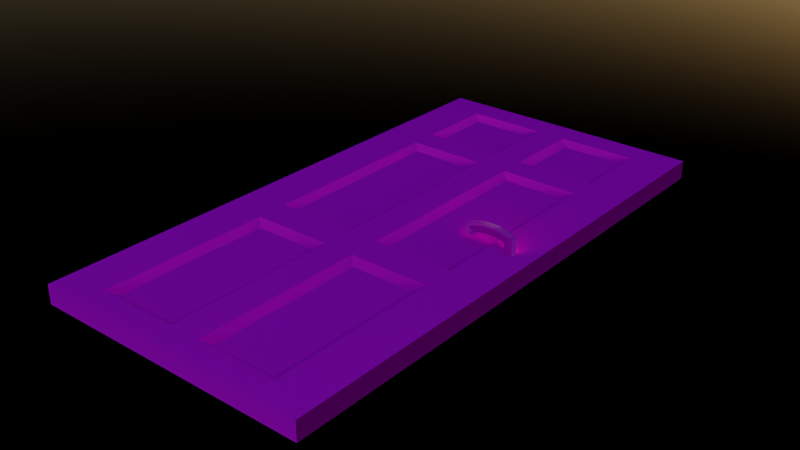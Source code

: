 # Source: door.blend  (saved by Blender 3.4.6; exported with 4.5.12 LTS)
import bpy
from mathutils import Matrix  # noqa: F401  (used for matrix-valued properties, if any)

bpy.ops.wm.read_factory_settings(use_empty=True)
scene = bpy.context.scene
scene.name = 'Scene'

# ---- collections
col_collection = bpy.data.collections.new('Collection'); scene.collection.children.link(col_collection)

# ---- images (referenced by path relative to the original .blend; pixels are not part of the script)
import os
ASSET_DIR = os.environ.get("B2B_ASSET_DIR", "")  # directory of the original .blend (textures are referenced by path, not embedded)
HERE = os.path.dirname(os.path.abspath(__file__))  # packed textures are extracted next to this script under _unpacked/

def load_image(name, relpath, width, height, colorspace="sRGB"):
    """Load a texture the original file referenced (path relative to the .blend, or extracted next to this script)."""
    p = next((c for c in (os.path.join(HERE, relpath), os.path.join(ASSET_DIR, relpath)) if relpath and os.path.exists(c)), "")
    if p:
        img = bpy.data.images.load(p, check_existing=True)
        img.name = name
    else:  # same state as the original file: an image datablock whose file is absent (Cycles renders it pink)
        img = bpy.data.images.new(name, width, height)
        img.source = "FILE"
        img.filepath = "//" + (relpath or name)
    img.colorspace_settings.name = colorspace
    return img
img_1k_old_wood_2_height_png = load_image('1K-old_wood_2_height.png', 'newvood/old_wood_2-1K/1K-old_wood_2_height.png', 1024, 1024, 'Non-Color')
img_1k_old_wood_2_metallic_png = load_image('1K-old_wood_2_metallic.png', 'newvood/old_wood_2-1K/1K-old_wood_2_metallic.png', 1024, 1024, 'Non-Color')
img_1k_old_wood_2_normal_png = load_image('1K-old_wood_2_normal.png', 'newvood/old_wood_2-1K/1K-old_wood_2_normal.png', 1024, 1024, 'Non-Color')
img_1k_old_wood_2_basecolor_png = load_image('1K-old_wood_2_basecolor.png', 'newvood/old_wood_2-1K/1K-old_wood_2_basecolor.png', 1024, 1024, 'sRGB')
img_1k_old_wood_2_roughness_png = load_image('1K-old_wood_2_roughness.png', 'newvood/old_wood_2-1K/1K-old_wood_2_roughness.png', 1024, 1024, 'Non-Color')
img_1k_silver_height_jpg = load_image('1K-Silver_Height.jpg', 'Silver/1K-Silver_Height.jpg', 1024, 1024, 'Non-Color')
img_1k_silver_base_color_jpg = load_image('1K-Silver_Base Color.jpg', 'Silver/1K-Silver_Base Color.jpg', 1024, 1024, 'sRGB')
img_1k_silver_metallic_jpg = load_image('1K-Silver_Metallic.jpg', 'Silver/1K-Silver_Metallic.jpg', 1024, 1024, 'Non-Color')
img_1k_silver_roughness_jpg = load_image('1K-Silver_Roughness.jpg', 'Silver/1K-Silver_Roughness.jpg', 1024, 1024, 'Non-Color')
img_1k_silver_normal_jpg = load_image('1K-Silver_Normal.jpg', 'Silver/1K-Silver_Normal.jpg', 1024, 1024, 'Non-Color')

# ---- materials (node trees are filled in below, after node groups)
mat_newvood = bpy.data.materials.new('newvood')
mat_silver = bpy.data.materials.new('Silver')

# ---- material node trees
mat_newvood.use_nodes = True; mat_newvood.node_tree.nodes.clear()
_N = mat_newvood.node_tree.nodes; _L = mat_newvood.node_tree.links
n0 = _N.new('NodeFrame'); n0.name = 'Frame'; n0.location = (-1270, 330)
n0.label = 'Mapping'
n0.width = 400
n1 = _N.new('NodeFrame'); n1.name = 'Frame.001'; n1.location = (-628, 530)
n1.label = 'Textures'
n1.width = 358
n2 = _N.new('ShaderNodeOutputMaterial'); n2.name = 'Material Output'; n2.location = (300, 300)
n3 = _N.new('ShaderNodeTexImage'); n3.name = 'Image Texture'; n3.location = (88, -870)
n3.label = 'Displacement'
n3.image = img_1k_old_wood_2_height_png
n4 = _N.new('ShaderNodeDisplacement'); n4.name = 'Displacement'; n4.location = (110, -400)
n4.inputs[2].default_value = 1.0
n5 = _N.new('ShaderNodeTexImage'); n5.name = 'Image Texture.001'; n5.location = (88, -30)
n5.label = 'Metallic'
n5.image = img_1k_old_wood_2_metallic_png
n6 = _N.new('ShaderNodeTexImage'); n6.name = 'Image Texture.003'; n6.location = (88, -590)
n6.label = 'Normal'
n6.image = img_1k_old_wood_2_normal_png
n7 = _N.new('ShaderNodeMapping'); n7.name = 'Mapping'; n7.location = (230, -30)
n8 = _N.new('NodeReroute'); n8.name = 'Reroute'; n8.location = (38, -586)
n8.width = 16
n8.socket_idname = 'NodeSocketVector'
n9 = _N.new('ShaderNodeTexCoord'); n9.name = 'Texture Coordinate'; n9.location = (30, -30)
n10 = _N.new('ShaderNodeBsdfPrincipled'); n10.name = 'Principled BSDF'; n10.location = (10, 300)
n10.distribution = 'GGX'
n10.subsurface_method = 'RANDOM_WALK_SKIN'
n10.inputs[3].default_value = 1.45
n10.inputs[13].default_value = 0.1182
n10.inputs[27].default_value = (0.0, 0.0, 0.0, 1.0)
n10.inputs[28].default_value = 1.0
n11 = _N.new('ShaderNodeTexImage'); n11.name = 'Image Texture.004'; n11.location = (-540, 840)
n11.image = img_1k_old_wood_2_basecolor_png
n12 = _N.new('ShaderNodeNormalMap'); n12.name = 'Normal Map'; n12.location = (-240, -60)
n13 = _N.new('ShaderNodeTexImage'); n13.name = 'Image Texture.002'; n13.location = (88, -310)
n13.label = 'Roughness'
n13.image = img_1k_old_wood_2_roughness_png
n3.parent = n1
n5.parent = n1
n6.parent = n1
n7.parent = n0
n8.parent = n1
n9.parent = n0
n13.parent = n1
_L.new(n10.outputs[0], n2.inputs[0])
_L.new(n3.outputs[0], n4.inputs[0])
_L.new(n4.outputs[0], n2.inputs[2])
_L.new(n5.outputs[0], n10.inputs[1])
_L.new(n6.outputs[0], n12.inputs[1])
_L.new(n12.outputs[0], n10.inputs[5])
_L.new(n8.outputs[0], n5.inputs[0])
_L.new(n8.outputs[0], n13.inputs[0])
_L.new(n8.outputs[0], n6.inputs[0])
_L.new(n8.outputs[0], n3.inputs[0])
_L.new(n7.outputs[0], n8.inputs[0])
_L.new(n9.outputs[2], n7.inputs[0])
_L.new(n11.outputs[0], n10.inputs[0])
_L.new(n13.outputs[0], n10.inputs[2])
n2.is_active_output = True
mat_silver.use_nodes = True; mat_silver.node_tree.nodes.clear()
_N = mat_silver.node_tree.nodes; _L = mat_silver.node_tree.links
n0 = _N.new('ShaderNodeOutputMaterial'); n0.name = 'Material Output'; n0.location = (300, 300)
n1 = _N.new('ShaderNodeBsdfPrincipled'); n1.name = 'Principled BSDF'; n1.location = (10, 300)
n1.distribution = 'GGX'
n1.subsurface_method = 'RANDOM_WALK_SKIN'
n1.inputs[3].default_value = 1.45
n1.inputs[27].default_value = (0.0, 0.0, 0.0, 1.0)
n1.inputs[28].default_value = 1.0
n2 = _N.new('ShaderNodeTexImage'); n2.name = 'Image Texture'; n2.location = (88, -1150)
n2.label = 'Displacement'
n2.image = img_1k_silver_height_jpg
n3 = _N.new('ShaderNodeDisplacement'); n3.name = 'Displacement'; n3.location = (110, -400)
n3.inputs[2].default_value = 1.0
n4 = _N.new('ShaderNodeTexImage'); n4.name = 'Image Texture.001'; n4.location = (88, -30)
n4.label = 'Base Color'
n4.image = img_1k_silver_base_color_jpg
n5 = _N.new('ShaderNodeTexImage'); n5.name = 'Image Texture.002'; n5.location = (88, -310)
n5.label = 'Metallic'
n5.image = img_1k_silver_metallic_jpg
n6 = _N.new('ShaderNodeTexImage'); n6.name = 'Image Texture.003'; n6.location = (88, -590)
n6.label = 'Roughness'
n6.image = img_1k_silver_roughness_jpg
n7 = _N.new('ShaderNodeTexImage'); n7.name = 'Image Texture.004'; n7.location = (88, -870)
n7.label = 'Normal'
n7.image = img_1k_silver_normal_jpg
n8 = _N.new('ShaderNodeNormalMap'); n8.name = 'Normal Map'; n8.location = (-240, -340)
n9 = _N.new('ShaderNodeMapping'); n9.name = 'Mapping'; n9.location = (230, -30)
n10 = _N.new('NodeReroute'); n10.name = 'Reroute'; n10.location = (38, -700)
n10.width = 16
n10.socket_idname = 'NodeSocketVector'
n11 = _N.new('ShaderNodeTexCoord'); n11.name = 'Texture Coordinate'; n11.location = (30, -30)
n12 = _N.new('NodeFrame'); n12.name = 'Frame'; n12.location = (-1270, 330)
n12.label = 'Mapping'
n12.width = 400
n13 = _N.new('NodeFrame'); n13.name = 'Frame.001'; n13.location = (-628, 530)
n13.label = 'Textures'
n13.width = 358
n2.parent = n13
n4.parent = n13
n5.parent = n13
n6.parent = n13
n7.parent = n13
n9.parent = n12
n10.parent = n13
n11.parent = n12
_L.new(n1.outputs[0], n0.inputs[0])
_L.new(n2.outputs[0], n3.inputs[0])
_L.new(n3.outputs[0], n0.inputs[2])
_L.new(n4.outputs[0], n1.inputs[0])
_L.new(n5.outputs[0], n1.inputs[1])
_L.new(n6.outputs[0], n1.inputs[2])
_L.new(n7.outputs[0], n8.inputs[1])
_L.new(n8.outputs[0], n1.inputs[5])
_L.new(n10.outputs[0], n4.inputs[0])
_L.new(n10.outputs[0], n5.inputs[0])
_L.new(n10.outputs[0], n6.inputs[0])
_L.new(n10.outputs[0], n7.inputs[0])
_L.new(n10.outputs[0], n2.inputs[0])
_L.new(n9.outputs[0], n10.inputs[0])
_L.new(n11.outputs[2], n9.inputs[0])
n0.is_active_output = True

# ---- world
world_world = bpy.data.worlds.new('World'); scene.world = world_world
world_world.use_nodes = True; world_world.node_tree.nodes.clear()
_N = world_world.node_tree.nodes; _L = world_world.node_tree.links
n0 = _N.new('ShaderNodeOutputWorld'); n0.name = 'World Output'; n0.location = (300, 300)
n1 = _N.new('ShaderNodeBackground'); n1.name = 'Background'; n1.location = (10, 300)
n2 = _N.new('ShaderNodeTexSky'); n2.name = 'Sky Texture'; n2.location = (-190, 280)
_L.new(n1.outputs[0], n0.inputs[0])
_L.new(n2.outputs[0], n1.inputs[0])
n0.is_active_output = True
world_world.color = (0.05088, 0.05088, 0.05088)
world_world.use_sun_shadow = False
world_world.sun_shadow_jitter_overblur = 0.0

# ---- meshes
me_cube_031 = bpy.data.meshes.new('Cube.031')
me_cube_031.from_pydata([(-2.309, 3.957e-08, -2.269), (-2.309, 0.1567, -2.269), (-9.609e-22, 3.957e-08, -2.269), (-9.609e-22, 0.1567, -2.269), (-0.3586, 0.1567, -2.269), (-1.027, 0.1567, -2.269), (-1.282, 0.1567, -2.269), (-1.95, 0.1567, -2.269), (-1.95, 3.957e-08, -2.269), (-1.282, 3.957e-08, -2.269), (-1.027, 3.957e-08, -2.269), (-0.3586, 3.957e-08, -2.269), (-2.309, 3.957e-08, -2.08), (-2.309, 3.957e-08, -0.667), (-2.309, 3.957e-08, -0.4111), (-2.309, 3.957e-08, 1.18), (-2.309, 3.957e-08, 1.408), (-2.309, 3.957e-08, 2.062), (-2.309, 3.957e-08, 2.289), (-2.309, 0.1567, 2.289), (-2.309, 0.1567, 2.062), (-2.309, 0.1567, 1.408), (-2.309, 0.1567, 1.18), (-2.309, 0.1567, -0.4111), (-2.309, 0.1567, -0.667), (-2.309, 0.1567, -2.08), (-9.609e-22, 0.1567, 2.289), (-9.609e-22, 0.1567, 2.062), (-9.609e-22, 0.1567, 1.408), (-9.609e-22, 0.1567, 1.18), (-9.609e-22, 0.1567, -0.4111), (-9.609e-22, 0.1567, -0.667), (-9.609e-22, 0.1567, -2.08), (-9.609e-22, 3.957e-08, 2.289), (-9.609e-22, 3.957e-08, 2.062), (-9.609e-22, 3.957e-08, 1.408), (-9.609e-22, 3.957e-08, 1.18), (-9.609e-22, 3.957e-08, -0.4111), (-9.609e-22, 3.957e-08, -0.667), (-9.609e-22, 3.957e-08, -2.08), (-0.3586, 3.957e-08, 2.289), (-0.4311, 0.04, 1.99), (-0.4311, 0.04, 1.48), (-0.4311, 0.04, 1.108), (-0.4311, 0.04, -0.3386), (-0.4311, 0.04, -0.7395), (-0.4311, 0.04, -2.007), (-1.027, 3.957e-08, 2.289), (-0.9542, 0.04, 1.99), (-0.9542, 0.04, 1.48), (-0.9542, 0.04, 1.108), (-0.9542, 0.04, -0.3386), (-0.9542, 0.04, -0.7395), (-0.9542, 0.04, -2.007), (-1.282, 3.957e-08, 2.289), (-1.355, 0.04, 1.99), (-1.355, 0.04, 1.48), (-1.355, 0.04, 1.108), (-1.355, 0.04, -0.3386), (-1.355, 0.04, -0.7395), (-1.355, 0.04, -2.007), (-1.95, 3.957e-08, 2.289), (-1.878, 0.04, 1.99), (-1.878, 0.04, 1.48), (-1.878, 0.04, 1.108), (-1.878, 0.04, -0.3386), (-1.878, 0.04, -0.7395), (-1.878, 0.04, -2.007), (-1.95, 0.1567, 2.289), (-1.878, 0.1167, 1.99), (-1.878, 0.1167, 1.48), (-1.878, 0.1167, 1.108), (-1.878, 0.1167, -0.3386), (-1.878, 0.1167, -0.7395), (-1.878, 0.1167, -2.007), (-1.282, 0.1567, 2.289), (-1.355, 0.1167, 1.99), (-1.355, 0.1167, 1.48), (-1.355, 0.1167, 1.108), (-1.355, 0.1167, -0.3386), (-1.355, 0.1167, -0.7395), (-1.355, 0.1167, -2.007), (-1.027, 0.1567, 2.289), (-0.9542, 0.1167, 1.99), (-0.9542, 0.1167, 1.48), (-0.9542, 0.1167, 1.108), (-0.9542, 0.1167, -0.3386), (-0.9542, 0.1167, -0.7395), (-0.9542, 0.1167, -2.007), (-0.3586, 0.1567, 2.289), (-0.4311, 0.1167, 1.99), (-0.4311, 0.1167, 1.48), (-0.4311, 0.1167, 1.108), (-0.4311, 0.1167, -0.3386), (-0.4311, 0.1167, -0.7395), (-0.4311, 0.1167, -2.007), (-0.3586, 3.957e-08, 2.062), (-0.3586, 3.957e-08, 1.408), (-0.3586, 3.957e-08, 1.18), (-0.3586, 3.957e-08, -0.4111), (-0.3586, 3.957e-08, -0.667), (-0.3586, 3.957e-08, -2.08), (-1.027, 3.957e-08, 2.062), (-1.027, 3.957e-08, 1.408), (-1.027, 3.957e-08, 1.18), (-1.027, 3.957e-08, -0.4111), (-1.027, 3.957e-08, -0.667), (-1.027, 3.957e-08, -2.08), (-1.282, 3.957e-08, 2.062), (-1.282, 3.957e-08, 1.408), (-1.282, 3.957e-08, 1.18), (-1.282, 3.957e-08, -0.4111), (-1.282, 3.957e-08, -0.667), (-1.282, 3.957e-08, -2.08), (-1.95, 3.957e-08, 2.062), (-1.95, 3.957e-08, 1.408), (-1.95, 3.957e-08, 1.18), (-1.95, 3.957e-08, -0.4111), (-1.95, 3.957e-08, -0.667), (-1.95, 3.957e-08, -2.08), (-1.95, 0.1567, 2.062), (-1.95, 0.1567, 1.408), (-1.95, 0.1567, 1.18), (-1.95, 0.1567, -0.4111), (-1.95, 0.1567, -0.667), (-1.95, 0.1567, -2.08), (-1.282, 0.1567, 2.062), (-1.282, 0.1567, 1.408), (-1.282, 0.1567, 1.18), (-1.282, 0.1567, -0.4111), (-1.282, 0.1567, -0.667), (-1.282, 0.1567, -2.08), (-1.027, 0.1567, 2.062), (-1.027, 0.1567, 1.408), (-1.027, 0.1567, 1.18), (-1.027, 0.1567, -0.4111), (-1.027, 0.1567, -0.667), (-1.027, 0.1567, -2.08), (-0.3586, 0.1567, 2.062), (-0.3586, 0.1567, 1.408), (-0.3586, 0.1567, 1.18), (-0.3586, 0.1567, -0.4111), (-0.3586, 0.1567, -0.667), (-0.3586, 0.1567, -2.08), (-2.132, 0.006469, 0.01003), (-2.165, 0.006469, 0.04301), (-2.132, 0.01798, 0.04301), (-2.155, 0.006469, 0.01969), (-2.151, 0.01311, 0.02397), (-2.155, 0.01461, 0.04301), (-2.132, 0.01461, 0.01969), (-2.165, 0.006469, 0.05376), (-2.132, 0.006469, 0.08674), (-2.132, 0.01798, 0.05376), (-2.155, 0.006469, 0.07708), (-2.151, 0.01311, 0.0728), (-2.132, 0.01461, 0.07708), (-2.155, 0.01461, 0.05376), (-2.113, 0.006469, 0.01003), (-2.113, 0.01798, 0.04301), (-2.08, 0.006469, 0.04301), (-2.113, 0.01461, 0.01969), (-2.094, 0.01311, 0.02397), (-2.089, 0.01461, 0.04301), (-2.089, 0.006469, 0.01969), (-2.113, 0.006469, 0.08674), (-2.08, 0.006469, 0.05376), (-2.113, 0.01798, 0.05376), (-2.089, 0.006469, 0.07708), (-2.094, 0.01311, 0.0728), (-2.089, 0.01461, 0.05376), (-2.113, 0.01461, 0.07708), (-1.782, -0.05443, 0.01003), (-1.782, -0.04292, 0.04301), (-1.749, -0.05443, 0.04301), (-1.782, -0.04629, 0.01969), (-1.763, -0.04779, 0.02397), (-1.759, -0.04629, 0.04301), (-1.759, -0.05443, 0.01969), (-1.782, -0.05443, 0.08674), (-1.749, -0.05443, 0.05376), (-1.782, -0.04292, 0.05376), (-1.759, -0.05443, 0.07708), (-1.763, -0.04779, 0.0728), (-1.759, -0.04629, 0.05376), (-1.782, -0.04629, 0.07708), (-1.835, -0.05443, 0.04301), (-1.802, -0.04292, 0.04301), (-1.802, -0.05443, 0.01003), (-1.825, -0.04629, 0.04301), (-1.821, -0.04779, 0.02397), (-1.802, -0.04629, 0.01969), (-1.825, -0.05443, 0.01969), (-1.802, -0.05443, 0.08674), (-1.802, -0.04292, 0.05376), (-1.835, -0.05443, 0.05376), (-1.802, -0.04629, 0.07708), (-1.821, -0.04779, 0.0728), (-1.825, -0.04629, 0.05376), (-1.825, -0.05443, 0.07708), (-1.835, -0.06981, 0.04301), (-1.802, -0.07801, 0.01003), (-1.845, -0.09761, 0.01003), (-1.862, -0.08784, 0.04301), (-1.825, -0.07391, 0.01969), (-1.835, -0.08255, 0.01963), (-1.814, -0.08759, 0.01003), (-1.857, -0.09076, 0.01969), (-1.843, -0.07986, 0.04301), (-2.08, -0.06981, 0.04301), (-2.052, -0.08784, 0.04301), (-2.07, -0.09761, 0.01003), (-2.113, -0.07801, 0.01003), (-2.072, -0.07986, 0.04301), (-2.079, -0.08255, 0.01963), (-2.057, -0.09076, 0.01969), (-2.1, -0.08759, 0.01003), (-2.089, -0.07391, 0.01969), (-2.08, -0.06981, 0.05376), (-2.113, -0.07801, 0.08674), (-2.07, -0.09761, 0.08674), (-2.052, -0.08784, 0.05376), (-2.089, -0.07391, 0.07708), (-2.079, -0.08255, 0.07714), (-2.1, -0.08759, 0.08674), (-2.057, -0.09076, 0.07708), (-2.072, -0.07986, 0.05376), (-1.835, -0.06981, 0.05376), (-1.862, -0.08784, 0.05376), (-1.845, -0.09761, 0.08674), (-1.802, -0.07801, 0.08674), (-1.843, -0.07986, 0.05376), (-1.835, -0.08255, 0.07714), (-1.857, -0.09076, 0.07708), (-1.814, -0.08759, 0.08674), (-1.825, -0.07391, 0.07708), (-2.165, -0.1175, 0.04301), (-2.132, -0.0889, 0.01003), (-2.122, -0.1264, 0.01003), (-2.14, -0.1362, 0.04301), (-2.155, -0.1032, 0.01969), (-2.15, -0.1221, 0.01963), (-2.129, -0.1143, 0.01003), (-2.135, -0.1332, 0.01969), (-2.158, -0.1277, 0.04301), (-1.749, -0.1175, 0.04301), (-1.775, -0.1362, 0.04301), (-1.793, -0.1264, 0.01003), (-1.782, -0.0889, 0.01003), (-1.757, -0.1277, 0.04301), (-1.764, -0.1221, 0.01963), (-1.78, -0.1332, 0.01969), (-1.785, -0.1143, 0.01003), (-1.759, -0.1032, 0.01969), (-1.749, -0.1175, 0.05376), (-1.782, -0.0889, 0.08674), (-1.793, -0.1264, 0.08674), (-1.775, -0.1362, 0.05376), (-1.759, -0.1032, 0.07708), (-1.764, -0.1221, 0.07714), (-1.785, -0.1143, 0.08674), (-1.78, -0.1332, 0.07708), (-1.757, -0.1277, 0.05376), (-2.165, -0.1175, 0.05376), (-2.14, -0.1362, 0.05376), (-2.122, -0.1264, 0.08674), (-2.132, -0.0889, 0.08674), (-2.158, -0.1277, 0.05376), (-2.15, -0.1221, 0.07714), (-2.135, -0.1332, 0.07708), (-2.129, -0.1143, 0.08674), (-2.155, -0.1032, 0.07708), (-1.881, -0.1063, 0.01003), (-1.945, -0.1124, 0.01003), (-1.949, -0.1009, 0.04301), (-1.889, -0.09438, 0.04301), (-1.91, -0.1106, 0.01003), (-1.916, -0.1025, 0.01963), (-1.947, -0.1043, 0.01969), (-1.918, -0.09899, 0.04301), (-1.889, -0.09838, 0.01969), (-2.034, -0.1063, 0.01003), (-2.025, -0.09438, 0.04301), (-1.965, -0.1009, 0.04301), (-1.97, -0.1124, 0.01003), (-2.026, -0.09838, 0.01969), (-1.998, -0.1025, 0.01963), (-1.996, -0.09899, 0.04301), (-1.967, -0.1043, 0.01969), (-2.004, -0.1106, 0.01003), (-2.034, -0.1063, 0.08674), (-1.97, -0.1124, 0.08674), (-1.965, -0.1009, 0.05376), (-2.025, -0.09438, 0.05376), (-2.004, -0.1106, 0.08674), (-1.998, -0.1025, 0.07714), (-1.967, -0.1043, 0.07708), (-1.996, -0.09899, 0.05376), (-2.026, -0.09838, 0.07708), (-1.881, -0.1063, 0.08674), (-1.889, -0.09438, 0.05376), (-1.949, -0.1009, 0.05376), (-1.945, -0.1124, 0.08674), (-1.889, -0.09838, 0.07708), (-1.916, -0.1025, 0.07714), (-1.918, -0.09899, 0.05376), (-1.947, -0.1043, 0.07708), (-1.91, -0.1106, 0.08674), (-2.051, -0.1465, 0.01003), (-1.988, -0.1567, 0.01003), (-1.994, -0.1682, 0.04301), (-2.052, -0.1609, 0.04301), (-2.018, -0.1537, 0.01003), (-2.023, -0.1622, 0.01963), (-1.991, -0.1648, 0.01969), (-2.024, -0.1661, 0.04301), (-2.056, -0.1556, 0.01969), (-1.864, -0.1465, 0.01003), (-1.862, -0.1609, 0.04301), (-1.921, -0.1682, 0.04301), (-1.926, -0.1567, 0.01003), (-1.859, -0.1556, 0.01969), (-1.891, -0.1622, 0.01963), (-1.89, -0.1661, 0.04301), (-1.924, -0.1648, 0.01969), (-1.897, -0.1537, 0.01003), (-1.864, -0.1465, 0.08674), (-1.926, -0.1567, 0.08674), (-1.921, -0.1682, 0.05376), (-1.862, -0.1609, 0.05376), (-1.897, -0.1537, 0.08674), (-1.891, -0.1622, 0.07714), (-1.924, -0.1648, 0.07708), (-1.89, -0.1661, 0.05376), (-1.859, -0.1556, 0.07708), (-2.051, -0.1465, 0.08674), (-2.052, -0.1609, 0.05376), (-1.994, -0.1682, 0.05376), (-1.988, -0.1567, 0.08674), (-2.056, -0.1556, 0.07708), (-2.023, -0.1622, 0.07714), (-2.024, -0.1661, 0.05376), (-1.991, -0.1648, 0.07708), (-2.018, -0.1537, 0.08674), (-2.132, 0.1555, 0.08673), (-2.165, 0.1555, 0.05375), (-2.132, 0.144, 0.05375), (-2.155, 0.1555, 0.07707), (-2.151, 0.1489, 0.07279), (-2.155, 0.1474, 0.05375), (-2.132, 0.1474, 0.07707), (-2.165, 0.1555, 0.04301), (-2.132, 0.1555, 0.01003), (-2.132, 0.144, 0.04301), (-2.155, 0.1555, 0.01969), (-2.151, 0.1489, 0.02397), (-2.132, 0.1474, 0.01969), (-2.155, 0.1474, 0.04301), (-2.113, 0.1555, 0.08673), (-2.113, 0.144, 0.05375), (-2.08, 0.1555, 0.05375), (-2.113, 0.1474, 0.07707), (-2.094, 0.1489, 0.07279), (-2.089, 0.1474, 0.05375), (-2.089, 0.1555, 0.07707), (-2.113, 0.1555, 0.01003), (-2.08, 0.1555, 0.04301), (-2.113, 0.144, 0.04301), (-2.089, 0.1555, 0.01969), (-2.094, 0.1489, 0.02397), (-2.089, 0.1474, 0.04301), (-2.113, 0.1474, 0.01969), (-1.782, 0.2164, 0.08673), (-1.782, 0.2049, 0.05375), (-1.749, 0.2164, 0.05375), (-1.782, 0.2083, 0.07707), (-1.763, 0.2098, 0.07279), (-1.759, 0.2083, 0.05375), (-1.759, 0.2164, 0.07707), (-1.782, 0.2164, 0.01003), (-1.749, 0.2164, 0.04301), (-1.782, 0.2049, 0.04301), (-1.759, 0.2164, 0.01969), (-1.763, 0.2098, 0.02397), (-1.759, 0.2083, 0.04301), (-1.782, 0.2083, 0.01969), (-1.835, 0.2164, 0.05375), (-1.802, 0.2049, 0.05375), (-1.802, 0.2164, 0.08673), (-1.825, 0.2083, 0.05375), (-1.821, 0.2098, 0.07279), (-1.802, 0.2083, 0.07707), (-1.825, 0.2164, 0.07707), (-1.802, 0.2164, 0.01003), (-1.802, 0.2049, 0.04301), (-1.835, 0.2164, 0.04301), (-1.802, 0.2083, 0.01969), (-1.821, 0.2098, 0.02397), (-1.825, 0.2083, 0.04301), (-1.825, 0.2164, 0.01969), (-1.835, 0.2318, 0.05375), (-1.802, 0.24, 0.08673), (-1.845, 0.2596, 0.08673), (-1.862, 0.2498, 0.05375), (-1.825, 0.2359, 0.07707), (-1.835, 0.2446, 0.07714), (-1.814, 0.2496, 0.08673), (-1.857, 0.2528, 0.07707), (-1.843, 0.2419, 0.05375), (-2.08, 0.2318, 0.05375), (-2.052, 0.2498, 0.05375), (-2.07, 0.2596, 0.08673), (-2.113, 0.24, 0.08673), (-2.072, 0.2419, 0.05375), (-2.079, 0.2446, 0.07714), (-2.057, 0.2528, 0.07707), (-2.1, 0.2496, 0.08673), (-2.089, 0.2359, 0.07707), (-2.08, 0.2318, 0.04301), (-2.113, 0.24, 0.01003), (-2.07, 0.2596, 0.01003), (-2.052, 0.2498, 0.04301), (-2.089, 0.2359, 0.01969), (-2.079, 0.2446, 0.01963), (-2.1, 0.2496, 0.01003), (-2.057, 0.2528, 0.01969), (-2.072, 0.2419, 0.04301), (-1.835, 0.2318, 0.04301), (-1.862, 0.2498, 0.04301), (-1.845, 0.2596, 0.01003), (-1.802, 0.24, 0.01003), (-1.843, 0.2419, 0.04301), (-1.835, 0.2446, 0.01963), (-1.857, 0.2528, 0.01969), (-1.814, 0.2496, 0.01003), (-1.825, 0.2359, 0.01969), (-2.165, 0.2795, 0.05375), (-2.132, 0.2509, 0.08673), (-2.122, 0.2884, 0.08673), (-2.14, 0.2982, 0.05375), (-2.155, 0.2652, 0.07707), (-2.15, 0.2841, 0.07714), (-2.129, 0.2763, 0.08673), (-2.135, 0.2952, 0.07707), (-2.158, 0.2897, 0.05375), (-1.749, 0.2795, 0.05375), (-1.775, 0.2982, 0.05375), (-1.793, 0.2884, 0.08673), (-1.782, 0.2509, 0.08673), (-1.757, 0.2897, 0.05375), (-1.764, 0.2841, 0.07714), (-1.78, 0.2952, 0.07707), (-1.785, 0.2763, 0.08673), (-1.759, 0.2652, 0.07707), (-1.749, 0.2795, 0.04301), (-1.782, 0.2509, 0.01003), (-1.793, 0.2884, 0.01003), (-1.775, 0.2982, 0.04301), (-1.759, 0.2652, 0.01969), (-1.764, 0.2841, 0.01963), (-1.785, 0.2763, 0.01003), (-1.78, 0.2952, 0.01969), (-1.757, 0.2897, 0.04301), (-2.165, 0.2795, 0.04301), (-2.14, 0.2982, 0.04301), (-2.122, 0.2884, 0.01003), (-2.132, 0.2509, 0.01003), (-2.158, 0.2897, 0.04301), (-2.15, 0.2841, 0.01963), (-2.135, 0.2952, 0.01969), (-2.129, 0.2763, 0.01003), (-2.155, 0.2652, 0.01969), (-1.881, 0.2683, 0.08673), (-1.945, 0.2744, 0.08673), (-1.949, 0.2629, 0.05375), (-1.889, 0.2564, 0.05375), (-1.91, 0.2726, 0.08673), (-1.916, 0.2645, 0.07714), (-1.947, 0.2663, 0.07707), (-1.918, 0.261, 0.05375), (-1.889, 0.2604, 0.07707), (-2.034, 0.2683, 0.08673), (-2.025, 0.2564, 0.05375), (-1.965, 0.2629, 0.05375), (-1.97, 0.2744, 0.08673), (-2.026, 0.2604, 0.07707), (-1.998, 0.2645, 0.07714), (-1.996, 0.261, 0.05375), (-1.967, 0.2663, 0.07707), (-2.004, 0.2726, 0.08673), (-2.034, 0.2683, 0.01003), (-1.97, 0.2744, 0.01003), (-1.965, 0.2629, 0.04301), (-2.025, 0.2564, 0.04301), (-2.004, 0.2726, 0.01003), (-1.998, 0.2645, 0.01963), (-1.967, 0.2663, 0.01969), (-1.996, 0.261, 0.04301), (-2.026, 0.2604, 0.01969), (-1.881, 0.2683, 0.01003), (-1.889, 0.2564, 0.04301), (-1.949, 0.2629, 0.04301), (-1.945, 0.2744, 0.01003), (-1.889, 0.2604, 0.01969), (-1.916, 0.2645, 0.01963), (-1.918, 0.261, 0.04301), (-1.947, 0.2663, 0.01969), (-1.91, 0.2726, 0.01003), (-2.051, 0.3085, 0.08673), (-1.988, 0.3187, 0.08673), (-1.994, 0.3302, 0.05375), (-2.052, 0.3229, 0.05375), (-2.018, 0.3157, 0.08673), (-2.023, 0.3242, 0.07714), (-1.991, 0.3268, 0.07707), (-2.024, 0.3281, 0.05375), (-2.056, 0.3176, 0.07707), (-1.864, 0.3085, 0.08673), (-1.862, 0.3229, 0.05375), (-1.921, 0.3302, 0.05375), (-1.926, 0.3187, 0.08673), (-1.859, 0.3176, 0.07707), (-1.891, 0.3242, 0.07714), (-1.89, 0.3281, 0.05375), (-1.924, 0.3268, 0.07707), (-1.897, 0.3157, 0.08673), (-1.864, 0.3085, 0.01003), (-1.926, 0.3187, 0.01003), (-1.921, 0.3302, 0.04301), (-1.862, 0.3229, 0.04301), (-1.897, 0.3157, 0.01003), (-1.891, 0.3242, 0.01963), (-1.924, 0.3268, 0.01969), (-1.89, 0.3281, 0.04301), (-1.859, 0.3176, 0.01969), (-2.051, 0.3085, 0.01003), (-2.052, 0.3229, 0.04301), (-1.994, 0.3302, 0.04301), (-1.988, 0.3187, 0.01003), (-2.056, 0.3176, 0.01969), (-2.023, 0.3242, 0.01963), (-2.024, 0.3281, 0.04301), (-1.991, 0.3268, 0.01969), (-2.018, 0.3157, 0.01003)], [], [(4, 3, 2, 11), (1, 7, 8, 0), (7, 6, 9, 8), (6, 5, 10, 9), (5, 4, 11, 10), (68, 19, 18, 61), (61, 54, 75, 68), (54, 47, 82, 75), (82, 47, 40, 89), (40, 33, 26, 89), (5, 137, 143, 4), (88, 87, 94, 95), (136, 135, 141, 142), (86, 85, 92, 93), (134, 133, 139, 140), (84, 83, 90, 91), (132, 82, 89, 138), (6, 131, 137, 5), (131, 130, 136, 137), (130, 129, 135, 136), (129, 128, 134, 135), (128, 127, 133, 134), (127, 126, 132, 133), (126, 75, 82, 132), (7, 125, 131, 6), (74, 73, 80, 81), (124, 123, 129, 130), (72, 71, 78, 79), (122, 121, 127, 128), (70, 69, 76, 77), (120, 68, 75, 126), (1, 25, 125, 7), (25, 24, 124, 125), (24, 23, 123, 124), (23, 22, 122, 123), (22, 21, 121, 122), (21, 20, 120, 121), (20, 19, 68, 120), (9, 113, 119, 8), (60, 59, 66, 67), (112, 111, 117, 118), (58, 57, 64, 65), (110, 109, 115, 116), (56, 55, 62, 63), (108, 54, 61, 114), (10, 107, 113, 9), (107, 106, 112, 113), (106, 105, 111, 112), (105, 104, 110, 111), (104, 103, 109, 110), (103, 102, 108, 109), (102, 47, 54, 108), (11, 101, 107, 10), (46, 45, 52, 53), (100, 99, 105, 106), (44, 43, 50, 51), (98, 97, 103, 104), (42, 41, 48, 49), (96, 40, 47, 102), (2, 39, 101, 11), (39, 38, 100, 101), (38, 37, 99, 100), (37, 36, 98, 99), (36, 35, 97, 98), (35, 34, 96, 97), (34, 33, 40, 96), (8, 119, 12, 0), (119, 118, 13, 12), (118, 117, 14, 13), (117, 116, 15, 14), (116, 115, 16, 15), (115, 114, 17, 16), (114, 61, 18, 17), (3, 32, 39, 2), (32, 31, 38, 39), (31, 30, 37, 38), (30, 29, 36, 37), (29, 28, 35, 36), (28, 27, 34, 35), (27, 26, 33, 34), (4, 143, 32, 3), (143, 142, 31, 32), (142, 141, 30, 31), (141, 140, 29, 30), (140, 139, 28, 29), (139, 138, 27, 28), (138, 89, 26, 27), (0, 12, 25, 1), (12, 13, 24, 25), (13, 14, 23, 24), (14, 15, 22, 23), (15, 16, 21, 22), (16, 17, 20, 21), (17, 18, 19, 20), (41, 42, 97, 96), (43, 44, 99, 98), (45, 46, 101, 100), (49, 48, 102, 103), (51, 50, 104, 105), (53, 52, 106, 107), (55, 56, 109, 108), (57, 58, 111, 110), (59, 60, 113, 112), (63, 62, 114, 115), (65, 64, 116, 117), (67, 66, 118, 119), (69, 70, 121, 120), (71, 72, 123, 122), (73, 74, 125, 124), (77, 76, 126, 127), (79, 78, 128, 129), (81, 80, 130, 131), (83, 84, 133, 132), (85, 86, 135, 134), (87, 88, 137, 136), (91, 90, 138, 139), (93, 92, 140, 141), (95, 94, 142, 143), (88, 95, 143, 137), (94, 87, 136, 142), (86, 93, 141, 135), (92, 85, 134, 140), (84, 91, 139, 133), (90, 83, 132, 138), (74, 81, 131, 125), (80, 73, 124, 130), (72, 79, 129, 123), (78, 71, 122, 128), (70, 77, 127, 121), (76, 69, 120, 126), (60, 67, 119, 113), (66, 59, 112, 118), (58, 65, 117, 111), (64, 57, 110, 116), (56, 63, 115, 109), (62, 55, 108, 114), (46, 53, 107, 101), (52, 45, 100, 106), (44, 51, 105, 99), (50, 43, 98, 104), (42, 49, 103, 97), (48, 41, 96, 102), (236, 263, 151, 145), (272, 202, 247, 317), (174, 180, 254, 245), (219, 165, 152, 266), (187, 194, 181, 173), (160, 166, 218, 209), (200, 227, 195, 186), (229, 299, 326, 256), (146, 153, 167, 159), (275, 300, 228, 203), (193, 230, 255, 179), (246, 257, 329, 318), (201, 188, 172, 248), (211, 281, 308, 238), (290, 220, 265, 335), (302, 291, 338, 327), (284, 273, 320, 309), (210, 221, 293, 282), (283, 292, 301, 274), (311, 336, 264, 239), (319, 328, 337, 310), (144, 147, 148, 150), (145, 149, 148, 147), (146, 150, 148, 149), (151, 154, 155, 157), (152, 156, 155, 154), (153, 157, 155, 156), (158, 161, 162, 164), (159, 163, 162, 161), (160, 164, 162, 163), (165, 168, 169, 171), (166, 170, 169, 168), (167, 171, 169, 170), (172, 175, 176, 178), (173, 177, 176, 175), (174, 178, 176, 177), (179, 182, 183, 185), (180, 184, 183, 182), (181, 185, 183, 184), (186, 189, 190, 192), (187, 191, 190, 189), (188, 192, 190, 191), (193, 196, 197, 199), (194, 198, 197, 196), (195, 199, 197, 198), (200, 204, 205, 208), (201, 206, 205, 204), (202, 207, 205, 206), (203, 208, 205, 207), (209, 213, 214, 217), (210, 215, 214, 213), (211, 216, 214, 215), (212, 217, 214, 216), (218, 222, 223, 226), (219, 224, 223, 222), (220, 225, 223, 224), (221, 226, 223, 225), (227, 231, 232, 235), (228, 233, 232, 231), (229, 234, 232, 233), (230, 235, 232, 234), (236, 240, 241, 244), (237, 242, 241, 240), (238, 243, 241, 242), (239, 244, 241, 243), (245, 249, 250, 253), (246, 251, 250, 249), (247, 252, 250, 251), (248, 253, 250, 252), (254, 258, 259, 262), (255, 260, 259, 258), (256, 261, 259, 260), (257, 262, 259, 261), (263, 267, 268, 271), (264, 269, 268, 267), (265, 270, 268, 269), (266, 271, 268, 270), (272, 276, 277, 280), (273, 278, 277, 276), (274, 279, 277, 278), (275, 280, 277, 279), (281, 285, 286, 289), (282, 287, 286, 285), (283, 288, 286, 287), (284, 289, 286, 288), (290, 294, 295, 298), (291, 296, 295, 294), (292, 297, 295, 296), (293, 298, 295, 297), (299, 303, 304, 307), (300, 305, 304, 303), (301, 306, 304, 305), (302, 307, 304, 306), (308, 312, 313, 316), (309, 314, 313, 312), (310, 315, 313, 314), (311, 316, 313, 315), (317, 321, 322, 325), (318, 323, 322, 321), (319, 324, 322, 323), (320, 325, 322, 324), (326, 330, 331, 334), (327, 332, 331, 330), (328, 333, 331, 332), (329, 334, 331, 333), (335, 339, 340, 343), (336, 341, 340, 339), (337, 342, 340, 341), (338, 343, 340, 342), (158, 144, 150, 161), (161, 150, 146, 159), (145, 151, 157, 149), (149, 157, 153, 146), (152, 165, 171, 156), (156, 171, 167, 153), (166, 160, 163, 170), (170, 163, 159, 167), (212, 158, 164, 217), (217, 164, 160, 209), (230, 193, 199, 235), (235, 199, 195, 227), (194, 187, 189, 198), (198, 189, 186, 195), (172, 188, 191, 175), (175, 191, 187, 173), (193, 179, 185, 196), (196, 185, 181, 194), (180, 174, 177, 184), (184, 177, 173, 181), (248, 172, 178, 253), (253, 178, 174, 245), (266, 152, 154, 271), (271, 154, 151, 263), (188, 201, 204, 192), (192, 204, 200, 186), (281, 211, 215, 285), (285, 215, 210, 282), (165, 219, 222, 168), (168, 222, 218, 166), (299, 229, 233, 303), (303, 233, 228, 300), (144, 237, 240, 147), (147, 240, 236, 145), (317, 247, 251, 321), (321, 251, 246, 318), (179, 255, 258, 182), (182, 258, 254, 180), (335, 265, 269, 339), (339, 269, 264, 336), (229, 256, 260, 234), (234, 260, 255, 230), (219, 266, 270, 224), (224, 270, 265, 220), (211, 238, 242, 216), (216, 242, 237, 212), (201, 248, 252, 206), (206, 252, 247, 202), (257, 246, 249, 262), (262, 249, 245, 254), (263, 236, 244, 267), (267, 244, 239, 264), (221, 210, 213, 226), (226, 213, 209, 218), (227, 200, 208, 231), (231, 208, 203, 228), (202, 272, 280, 207), (207, 280, 275, 203), (273, 284, 288, 278), (278, 288, 283, 274), (220, 290, 298, 225), (225, 298, 293, 221), (291, 302, 306, 296), (296, 306, 301, 292), (238, 308, 316, 243), (243, 316, 311, 239), (309, 320, 324, 314), (314, 324, 319, 310), (256, 326, 334, 261), (261, 334, 329, 257), (327, 338, 342, 332), (332, 342, 337, 328), (292, 283, 287, 297), (297, 287, 282, 293), (300, 275, 279, 305), (305, 279, 274, 301), (328, 319, 323, 333), (333, 323, 318, 329), (336, 311, 315, 341), (341, 315, 310, 337), (284, 309, 312, 289), (289, 312, 308, 281), (272, 317, 325, 276), (276, 325, 320, 273), (302, 327, 330, 307), (307, 330, 326, 299), (290, 335, 343, 294), (294, 343, 338, 291), (158, 212, 237, 144), (436, 463, 351, 345), (472, 402, 447, 517), (374, 380, 454, 445), (419, 365, 352, 466), (387, 394, 381, 373), (360, 366, 418, 409), (400, 427, 395, 386), (429, 499, 526, 456), (346, 353, 367, 359), (475, 500, 428, 403), (393, 430, 455, 379), (446, 457, 529, 518), (401, 388, 372, 448), (411, 481, 508, 438), (490, 420, 465, 535), (502, 491, 538, 527), (484, 473, 520, 509), (410, 421, 493, 482), (483, 492, 501, 474), (511, 536, 464, 439), (519, 528, 537, 510), (344, 347, 348, 350), (345, 349, 348, 347), (346, 350, 348, 349), (351, 354, 355, 357), (352, 356, 355, 354), (353, 357, 355, 356), (358, 361, 362, 364), (359, 363, 362, 361), (360, 364, 362, 363), (365, 368, 369, 371), (366, 370, 369, 368), (367, 371, 369, 370), (372, 375, 376, 378), (373, 377, 376, 375), (374, 378, 376, 377), (379, 382, 383, 385), (380, 384, 383, 382), (381, 385, 383, 384), (386, 389, 390, 392), (387, 391, 390, 389), (388, 392, 390, 391), (393, 396, 397, 399), (394, 398, 397, 396), (395, 399, 397, 398), (400, 404, 405, 408), (401, 406, 405, 404), (402, 407, 405, 406), (403, 408, 405, 407), (409, 413, 414, 417), (410, 415, 414, 413), (411, 416, 414, 415), (412, 417, 414, 416), (418, 422, 423, 426), (419, 424, 423, 422), (420, 425, 423, 424), (421, 426, 423, 425), (427, 431, 432, 435), (428, 433, 432, 431), (429, 434, 432, 433), (430, 435, 432, 434), (436, 440, 441, 444), (437, 442, 441, 440), (438, 443, 441, 442), (439, 444, 441, 443), (445, 449, 450, 453), (446, 451, 450, 449), (447, 452, 450, 451), (448, 453, 450, 452), (454, 458, 459, 462), (455, 460, 459, 458), (456, 461, 459, 460), (457, 462, 459, 461), (463, 467, 468, 471), (464, 469, 468, 467), (465, 470, 468, 469), (466, 471, 468, 470), (472, 476, 477, 480), (473, 478, 477, 476), (474, 479, 477, 478), (475, 480, 477, 479), (481, 485, 486, 489), (482, 487, 486, 485), (483, 488, 486, 487), (484, 489, 486, 488), (490, 494, 495, 498), (491, 496, 495, 494), (492, 497, 495, 496), (493, 498, 495, 497), (499, 503, 504, 507), (500, 505, 504, 503), (501, 506, 504, 505), (502, 507, 504, 506), (508, 512, 513, 516), (509, 514, 513, 512), (510, 515, 513, 514), (511, 516, 513, 515), (517, 521, 522, 525), (518, 523, 522, 521), (519, 524, 522, 523), (520, 525, 522, 524), (526, 530, 531, 534), (527, 532, 531, 530), (528, 533, 531, 532), (529, 534, 531, 533), (535, 539, 540, 543), (536, 541, 540, 539), (537, 542, 540, 541), (538, 543, 540, 542), (358, 344, 350, 361), (361, 350, 346, 359), (345, 351, 357, 349), (349, 357, 353, 346), (352, 365, 371, 356), (356, 371, 367, 353), (366, 360, 363, 370), (370, 363, 359, 367), (412, 358, 364, 417), (417, 364, 360, 409), (430, 393, 399, 435), (435, 399, 395, 427), (394, 387, 389, 398), (398, 389, 386, 395), (372, 388, 391, 375), (375, 391, 387, 373), (393, 379, 385, 396), (396, 385, 381, 394), (380, 374, 377, 384), (384, 377, 373, 381), (448, 372, 378, 453), (453, 378, 374, 445), (466, 352, 354, 471), (471, 354, 351, 463), (388, 401, 404, 392), (392, 404, 400, 386), (481, 411, 415, 485), (485, 415, 410, 482), (365, 419, 422, 368), (368, 422, 418, 366), (499, 429, 433, 503), (503, 433, 428, 500), (344, 437, 440, 347), (347, 440, 436, 345), (517, 447, 451, 521), (521, 451, 446, 518), (379, 455, 458, 382), (382, 458, 454, 380), (535, 465, 469, 539), (539, 469, 464, 536), (429, 456, 460, 434), (434, 460, 455, 430), (419, 466, 470, 424), (424, 470, 465, 420), (411, 438, 442, 416), (416, 442, 437, 412), (401, 448, 452, 406), (406, 452, 447, 402), (457, 446, 449, 462), (462, 449, 445, 454), (463, 436, 444, 467), (467, 444, 439, 464), (421, 410, 413, 426), (426, 413, 409, 418), (427, 400, 408, 431), (431, 408, 403, 428), (402, 472, 480, 407), (407, 480, 475, 403), (473, 484, 488, 478), (478, 488, 483, 474), (420, 490, 498, 425), (425, 498, 493, 421), (491, 502, 506, 496), (496, 506, 501, 492), (438, 508, 516, 443), (443, 516, 511, 439), (509, 520, 524, 514), (514, 524, 519, 510), (456, 526, 534, 461), (461, 534, 529, 457), (527, 538, 542, 532), (532, 542, 537, 528), (492, 483, 487, 497), (497, 487, 482, 493), (500, 475, 479, 505), (505, 479, 474, 501), (528, 519, 523, 533), (533, 523, 518, 529), (536, 511, 515, 541), (541, 515, 510, 537), (484, 509, 512, 489), (489, 512, 508, 481), (472, 517, 525, 476), (476, 525, 520, 473), (502, 527, 530, 507), (507, 530, 526, 499), (490, 535, 543, 494), (494, 543, 538, 491), (358, 412, 437, 344)])
me_cube_031.polygons.foreach_set('material_index', [0, 0, 0, 0, 0, 0, 0, 0, 0, 0, 0, 0, 0, 0, 0, 0, 0, 0, 0, 0, 0, 0, 0, 0, 0, 0, 0, 0, 0, 0, 0, 0, 0, 0, 0, 0, 0, 0, 0, 0, 0, 0, 0, 0, 0, 0, 0, 0, 0, 0, 0, 0, 0, 0, 0, 0, 0, 0, 0, 0, 0, 0, 0, 0, 0, 0, 0, 0, 0, 0, 0, 0, 0, 0, 0, 0, 0, 0, 0, 0, 0, 0, 0, 0, 0, 0, 0, 0, 0, 0, 0, 0, 0, 0, 0, 0, 0, 0, 0, 0, 0, 0, 0, 0, 0, 0, 0, 0, 0, 0, 0, 0, 0, 0, 0, 0, 0, 0, 0, 0, 0, 0, 0, 0, 0, 0, 0, 0, 0, 0, 0, 0, 0, 0, 0, 0, 0, 0, 0, 0, 0, 0, 1, 1, 1, 1, 1, 1, 1, 1, 1, 1, 1, 1, 1, 1, 1, 1, 1, 1, 1, 1, 1, 1, 1, 1, 1, 1, 1, 1, 1, 1, 1, 1, 1, 1, 1, 1, 1, 1, 1, 1, 1, 1, 1, 1, 1, 1, 1, 1, 1, 1, 1, 1, 1, 1, 1, 1, 1, 1, 1, 1, 1, 1, 1, 1, 1, 1, 1, 1, 1, 1, 1, 1, 1, 1, 1, 1, 1, 1, 1, 1, 1, 1, 1, 1, 1, 1, 1, 1, 1, 1, 1, 1, 1, 1, 1, 1, 1, 1, 1, 1, 1, 1, 1, 1, 1, 1, 1, 1, 1, 1, 1, 1, 1, 1, 1, 1, 1, 1, 1, 1, 1, 1, 1, 1, 1, 1, 1, 1, 1, 1, 1, 1, 1, 1, 1, 1, 1, 1, 1, 1, 1, 1, 1, 1, 1, 1, 1, 1, 1, 1, 1, 1, 1, 1, 1, 1, 1, 1, 1, 1, 1, 1, 1, 1, 1, 1, 1, 1, 1, 1, 1, 1, 1, 1, 1, 1, 1, 1, 1, 1, 1, 1, 1, 1, 1, 1, 1, 1, 1, 1, 1, 1, 1, 1, 1, 1, 1, 1, 1, 1, 1, 1, 1, 1, 1, 1, 1, 1, 1, 1, 1, 1, 1, 1, 1, 1, 1, 1, 1, 1, 1, 1, 1, 1, 1, 1, 1, 1, 1, 1, 1, 1, 1, 1, 1, 1, 1, 1, 1, 1, 1, 1, 1, 1, 1, 1, 1, 1, 1, 1, 1, 1, 1, 1, 1, 1, 1, 1, 1, 1, 1, 1, 1, 1, 1, 1, 1, 1, 1, 1, 1, 1, 1, 1, 1, 1, 1, 1, 1, 1, 1, 1, 1, 1, 1, 1, 1, 1, 1, 1, 1, 1, 1, 1, 1, 1, 1, 1, 1, 1, 1, 1, 1, 1, 1, 1, 1, 1, 1, 1, 1, 1, 1, 1, 1, 1, 1, 1, 1, 1, 1, 1, 1, 1, 1, 1, 1, 1, 1, 1, 1, 1, 1, 1, 1, 1, 1, 1, 1, 1, 1, 1, 1, 1, 1, 1, 1, 1, 1, 1, 1, 1, 1, 1, 1, 1, 1, 1, 1, 1, 1, 1, 1, 1, 1, 1, 1, 1, 1, 1, 1, 1, 1, 1, 1, 1, 1, 1, 1, 1, 1, 1, 1, 1, 1, 1, 1, 1, 1, 1, 1, 1, 1, 1, 1, 1])
_uv = me_cube_031.uv_layers.new(name='UVMap')
_uv.uv.foreach_set('vector', [1.0, 0.8371, 1.0, 0.9076, 0.9692, 0.9076, 0.9692, 0.8371, 1.0, 0.4538, 1.0, 0.5243, 0.9692, 0.5243, 0.9692, 0.4538, 1.0, 0.5243, 1.0, 0.6556, 0.9692, 0.6556, 0.9692, 0.5243, 1.0, 0.6556, 1.0, 0.7058, 0.9692, 0.7058, 0.9692, 0.6556, 1.0, 0.7058, 1.0, 0.8371, 0.9692, 0.8371, 0.9692, 0.7058, 1.0, 0.3833, 1.0, 0.4538, 0.9692, 0.4538, 0.9692, 0.3833, 0.9692, 0.3833, 0.9692, 0.252, 1.0, 0.252, 1.0, 0.3833, 0.9692, 0.252, 0.9692, 0.2018, 1.0, 0.2018, 1.0, 0.252, 1.0, 0.2018, 0.9692, 0.2018, 0.9692, 0.07048, 1.0, 0.07048, 0.9692, 0.07048, 0.9692, 0.0, 1.0, 0.0, 1.0, 0.07048, 0.6556, 0.0, 0.6556, 0.03721, 0.5243, 0.03721, 0.5243, 0.0, 0.6413, 0.05146, 0.6413, 0.3006, 0.5385, 0.3006, 0.5385, 0.05146, 0.6556, 0.3148, 0.6556, 0.3651, 0.5243, 0.3651, 0.5243, 0.3148, 0.6413, 0.3794, 0.6413, 0.6637, 0.5385, 0.6637, 0.5385, 0.3794, 0.6556, 0.6779, 0.6556, 0.7226, 0.5243, 0.7226, 0.5243, 0.6779, 0.6413, 0.7369, 0.6413, 0.8371, 0.5385, 0.8371, 0.5385, 0.7369, 0.6556, 0.8513, 0.6556, 0.8959, 0.5243, 0.8959, 0.5243, 0.8513, 0.7058, 0.0, 0.7058, 0.03721, 0.6556, 0.03721, 0.6556, 0.0, 0.7058, 0.03721, 0.7058, 0.3148, 0.6556, 0.3148, 0.6556, 0.03721, 0.7058, 0.3148, 0.7058, 0.3651, 0.6556, 0.3651, 0.6556, 0.3148, 0.7058, 0.3651, 0.7058, 0.6779, 0.6556, 0.6779, 0.6556, 0.3651, 0.7058, 0.6779, 0.7058, 0.7226, 0.6556, 0.7226, 0.6556, 0.6779, 0.7058, 0.7226, 0.7058, 0.8513, 0.6556, 0.8513, 0.6556, 0.7226, 0.7058, 0.8513, 0.7058, 0.8959, 0.6556, 0.8959, 0.6556, 0.8513, 0.8371, 0.0, 0.8371, 0.03721, 0.7058, 0.03721, 0.7058, 0.0, 0.8228, 0.05146, 0.8228, 0.3006, 0.72, 0.3006, 0.72, 0.05146, 0.8371, 0.3148, 0.8371, 0.3651, 0.7058, 0.3651, 0.7058, 0.3148, 0.8228, 0.3794, 0.8228, 0.6637, 0.72, 0.6637, 0.72, 0.3794, 0.8371, 0.6779, 0.8371, 0.7226, 0.7058, 0.7226, 0.7058, 0.6779, 0.8228, 0.7369, 0.8228, 0.8371, 0.72, 0.8371, 0.72, 0.7369, 0.8371, 0.8513, 0.8371, 0.8959, 0.7058, 0.8959, 0.7058, 0.8513, 0.9076, 0.0, 0.9076, 0.03721, 0.8371, 0.03721, 0.8371, 0.0, 0.9076, 0.03721, 0.9076, 0.3148, 0.8371, 0.3148, 0.8371, 0.03721, 0.9076, 0.3148, 0.9076, 0.3651, 0.8371, 0.3651, 0.8371, 0.3148, 0.9076, 0.3651, 0.9076, 0.6779, 0.8371, 0.6779, 0.8371, 0.3651, 0.9076, 0.6779, 0.9076, 0.7226, 0.8371, 0.7226, 0.8371, 0.6779, 0.9076, 0.7226, 0.9076, 0.8513, 0.8371, 0.8513, 0.8371, 0.7226, 0.9076, 0.8513, 0.9076, 0.8959, 0.8371, 0.8959, 0.8371, 0.8513, 0.2018, 0.0, 0.2018, 0.03721, 0.07048, 0.03721, 0.07048, 0.0, 0.1875, 0.05146, 0.1875, 0.3006, 0.08473, 0.3006, 0.08473, 0.05146, 0.2018, 0.3148, 0.2018, 0.3651, 0.07048, 0.3651, 0.07048, 0.3148, 0.1875, 0.3794, 0.1875, 0.6637, 0.08473, 0.6637, 0.08473, 0.3794, 0.2018, 0.6779, 0.2018, 0.7226, 0.07048, 0.7226, 0.07048, 0.6779, 0.1875, 0.7369, 0.1875, 0.8371, 0.08473, 0.8371, 0.08473, 0.7369, 0.2018, 0.8513, 0.2018, 0.8959, 0.07048, 0.8959, 0.07048, 0.8513, 0.252, 0.0, 0.252, 0.03721, 0.2018, 0.03721, 0.2018, 0.0, 0.252, 0.03721, 0.252, 0.3148, 0.2018, 0.3148, 0.2018, 0.03721, 0.252, 0.3148, 0.252, 0.3651, 0.2018, 0.3651, 0.2018, 0.3148, 0.252, 0.3651, 0.252, 0.6779, 0.2018, 0.6779, 0.2018, 0.3651, 0.252, 0.6779, 0.252, 0.7226, 0.2018, 0.7226, 0.2018, 0.6779, 0.252, 0.7226, 0.252, 0.8513, 0.2018, 0.8513, 0.2018, 0.7226, 0.252, 0.8513, 0.252, 0.8959, 0.2018, 0.8959, 0.2018, 0.8513, 0.3833, 0.0, 0.3833, 0.03721, 0.252, 0.03721, 0.252, 0.0, 0.3691, 0.05146, 0.3691, 0.3006, 0.2662, 0.3006, 0.2662, 0.05146, 0.3833, 0.3148, 0.3833, 0.3651, 0.252, 0.3651, 0.252, 0.3148, 0.3691, 0.3794, 0.3691, 0.6637, 0.2662, 0.6637, 0.2662, 0.3794, 0.3833, 0.6779, 0.3833, 0.7226, 0.252, 0.7226, 0.252, 0.6779, 0.3691, 0.7369, 0.3691, 0.8371, 0.2662, 0.8371, 0.2662, 0.7369, 0.3833, 0.8513, 0.3833, 0.8959, 0.252, 0.8959, 0.252, 0.8513, 0.4538, 0.0, 0.4538, 0.03721, 0.3833, 0.03721, 0.3833, 0.0, 0.4538, 0.03721, 0.4538, 0.3148, 0.3833, 0.3148, 0.3833, 0.03721, 0.4538, 0.3148, 0.4538, 0.3651, 0.3833, 0.3651, 0.3833, 0.3148, 0.4538, 0.3651, 0.4538, 0.6779, 0.3833, 0.6779, 0.3833, 0.3651, 0.4538, 0.6779, 0.4538, 0.7226, 0.3833, 0.7226, 0.3833, 0.6779, 0.4538, 0.7226, 0.4538, 0.8513, 0.3833, 0.8513, 0.3833, 0.7226, 0.4538, 0.8513, 0.4538, 0.8959, 0.3833, 0.8959, 0.3833, 0.8513, 0.07048, 0.0, 0.07048, 0.03721, 1.192e-07, 0.03721, 1.192e-07, 0.0, 0.07048, 0.03721, 0.07048, 0.3148, 0.0, 0.3148, 1.192e-07, 0.03721, 0.07048, 0.3148, 0.07048, 0.3651, 0.0, 0.3651, 0.0, 0.3148, 0.07048, 0.3651, 0.07048, 0.6779, 0.0, 0.6779, 0.0, 0.3651, 0.07048, 0.6779, 0.07048, 0.7226, 0.0, 0.7226, 0.0, 0.6779, 0.07048, 0.7226, 0.07048, 0.8513, 0.0, 0.8513, 0.0, 0.7226, 0.07048, 0.8513, 0.07048, 0.8959, 0.0, 0.8959, 0.0, 0.8513, 0.9692, 0.0, 0.9692, 0.03721, 0.9384, 0.03721, 0.9384, 0.0, 0.9692, 0.03721, 0.9692, 0.3148, 0.9384, 0.3148, 0.9384, 0.03721, 0.9692, 0.3148, 0.9692, 0.3651, 0.9384, 0.3651, 0.9384, 0.3148, 0.9692, 0.3651, 0.9692, 0.6779, 0.9384, 0.6779, 0.9384, 0.3651, 0.9692, 0.6779, 0.9692, 0.7226, 0.9384, 0.7226, 0.9384, 0.6779, 0.9692, 0.7226, 0.9692, 0.8513, 0.9384, 0.8513, 0.9384, 0.7226, 0.9692, 0.8513, 0.9692, 0.8959, 0.9384, 0.8959, 0.9384, 0.8513, 0.5243, 0.0, 0.5243, 0.03721, 0.4538, 0.03721, 0.4538, 0.0, 0.5243, 0.03721, 0.5243, 0.3148, 0.4538, 0.3148, 0.4538, 0.03721, 0.5243, 0.3148, 0.5243, 0.3651, 0.4538, 0.3651, 0.4538, 0.3148, 0.5243, 0.3651, 0.5243, 0.6779, 0.4538, 0.6779, 0.4538, 0.3651, 0.5243, 0.6779, 0.5243, 0.7226, 0.4538, 0.7226, 0.4538, 0.6779, 0.5243, 0.7226, 0.5243, 0.8513, 0.4538, 0.8513, 0.4538, 0.7226, 0.5243, 0.8513, 0.5243, 0.8959, 0.4538, 0.8959, 0.4538, 0.8513, 0.9384, 0.0, 0.9384, 0.03721, 0.9076, 0.03721, 0.9076, 0.0, 0.9384, 0.03721, 0.9384, 0.3148, 0.9076, 0.3148, 0.9076, 0.03721, 0.9384, 0.3148, 0.9384, 0.3651, 0.9076, 0.3651, 0.9076, 0.3148, 0.9384, 0.3651, 0.9384, 0.6779, 0.9076, 0.6779, 0.9076, 0.3651, 0.9384, 0.6779, 0.9384, 0.7226, 0.9076, 0.7226, 0.9076, 0.6779, 0.9384, 0.7226, 0.9384, 0.8513, 0.9076, 0.8513, 0.9076, 0.7226, 0.9384, 0.8513, 0.9384, 0.8959, 0.9076, 0.8959, 0.9076, 0.8513, 0.3691, 0.8371, 0.3691, 0.7369, 0.3833, 0.7226, 0.3833, 0.8513, 0.3691, 0.6637, 0.3691, 0.3794, 0.3833, 0.3651, 0.3833, 0.6779, 0.3691, 0.3006, 0.3691, 0.05146, 0.3833, 0.03721, 0.3833, 0.3148, 0.2662, 0.7369, 0.2662, 0.8371, 0.252, 0.8513, 0.252, 0.7226, 0.2662, 0.3794, 0.2662, 0.6637, 0.252, 0.6779, 0.252, 0.3651, 0.2662, 0.05146, 0.2662, 0.3006, 0.252, 0.3148, 0.252, 0.03721, 0.1875, 0.8371, 0.1875, 0.7369, 0.2018, 0.7226, 0.2018, 0.8513, 0.1875, 0.6637, 0.1875, 0.3794, 0.2018, 0.3651, 0.2018, 0.6779, 0.1875, 0.3006, 0.1875, 0.05146, 0.2018, 0.03721, 0.2018, 0.3148, 0.08473, 0.7369, 0.08473, 0.8371, 0.07048, 0.8513, 0.07048, 0.7226, 0.08473, 0.3794, 0.08473, 0.6637, 0.07048, 0.6779, 0.07048, 0.3651, 0.08473, 0.05146, 0.08473, 0.3006, 0.07048, 0.3148, 0.07048, 0.03721, 0.8228, 0.8371, 0.8228, 0.7369, 0.8371, 0.7226, 0.8371, 0.8513, 0.8228, 0.6637, 0.8228, 0.3794, 0.8371, 0.3651, 0.8371, 0.6779, 0.8228, 0.3006, 0.8228, 0.05146, 0.8371, 0.03721, 0.8371, 0.3148, 0.72, 0.7369, 0.72, 0.8371, 0.7058, 0.8513, 0.7058, 0.7226, 0.72, 0.3794, 0.72, 0.6637, 0.7058, 0.6779, 0.7058, 0.3651, 0.72, 0.05146, 0.72, 0.3006, 0.7058, 0.3148, 0.7058, 0.03721, 0.6413, 0.8371, 0.6413, 0.7369, 0.6556, 0.7226, 0.6556, 0.8513, 0.6413, 0.6637, 0.6413, 0.3794, 0.6556, 0.3651, 0.6556, 0.6779, 0.6413, 0.3006, 0.6413, 0.05146, 0.6556, 0.03721, 0.6556, 0.3148, 0.5385, 0.7369, 0.5385, 0.8371, 0.5243, 0.8513, 0.5243, 0.7226, 0.5385, 0.3794, 0.5385, 0.6637, 0.5243, 0.6779, 0.5243, 0.3651, 0.5385, 0.05146, 0.5385, 0.3006, 0.5243, 0.3148, 0.5243, 0.03721, 0.6413, 0.05146, 0.5385, 0.05146, 0.5243, 0.03721, 0.6556, 0.03721, 0.5385, 0.3006, 0.6413, 0.3006, 0.6556, 0.3148, 0.5243, 0.3148, 0.6413, 0.3794, 0.5385, 0.3794, 0.5243, 0.3651, 0.6556, 0.3651, 0.5385, 0.6637, 0.6413, 0.6637, 0.6556, 0.6779, 0.5243, 0.6779, 0.6413, 0.7369, 0.5385, 0.7369, 0.5243, 0.7226, 0.6556, 0.7226, 0.5385, 0.8371, 0.6413, 0.8371, 0.6556, 0.8513, 0.5243, 0.8513, 0.8228, 0.05146, 0.72, 0.05146, 0.7058, 0.03721, 0.8371, 0.03721, 0.72, 0.3006, 0.8228, 0.3006, 0.8371, 0.3148, 0.7058, 0.3148, 0.8228, 0.3794, 0.72, 0.3794, 0.7058, 0.3651, 0.8371, 0.3651, 0.72, 0.6637, 0.8228, 0.6637, 0.8371, 0.6779, 0.7058, 0.6779, 0.8228, 0.7369, 0.72, 0.7369, 0.7058, 0.7226, 0.8371, 0.7226, 0.72, 0.8371, 0.8228, 0.8371, 0.8371, 0.8513, 0.7058, 0.8513, 0.1875, 0.05146, 0.08473, 0.05146, 0.07048, 0.03721, 0.2018, 0.03721, 0.08473, 0.3006, 0.1875, 0.3006, 0.2018, 0.3148, 0.07048, 0.3148, 0.1875, 0.3794, 0.08473, 0.3794, 0.07048, 0.3651, 0.2018, 0.3651, 0.08473, 0.6637, 0.1875, 0.6637, 0.2018, 0.6779, 0.07048, 0.6779, 0.1875, 0.7369, 0.08473, 0.7369, 0.07048, 0.7226, 0.2018, 0.7226, 0.08473, 0.8371, 0.1875, 0.8371, 0.2018, 0.8513, 0.07048, 0.8513, 0.3691, 0.05146, 0.2662, 0.05146, 0.252, 0.03721, 0.3833, 0.03721, 0.2662, 0.3006, 0.3691, 0.3006, 0.3833, 0.3148, 0.252, 0.3148, 0.3691, 0.3794, 0.2662, 0.3794, 0.252, 0.3651, 0.3833, 0.3651, 0.2662, 0.6637, 0.3691, 0.6637, 0.3833, 0.6779, 0.252, 0.6779, 0.3691, 0.7369, 0.2662, 0.7369, 0.252, 0.7226, 0.3833, 0.7226, 0.2662, 0.8371, 0.3691, 0.8371, 0.3833, 0.8513, 0.252, 0.8513, 0.4825, 0.9241, 0.5175, 0.9241, 0.5175, 0.9926, 0.4825, 0.9926, 0.2723, 0.5489, 0.2835, 0.5501, 0.2856, 0.6994, 0.2703, 0.7004, 0.4825, 0.7574, 0.5175, 0.7574, 0.5175, 0.8259, 0.4825, 0.8259, 0.8073, 0.5964, 0.8651, 0.5964, 0.8658, 0.6536, 0.8063, 0.6536, 0.4825, 0.5964, 0.5175, 0.5964, 0.5175, 0.6536, 0.4825, 0.6536, 0.4825, 0.2618, 0.5175, 0.2618, 0.5175, 0.3215, 0.4825, 0.3215, 0.4825, 0.4285, 0.5175, 0.4285, 0.5175, 0.4882, 0.4825, 0.4882, 0.7165, 0.5501, 0.7277, 0.5489, 0.7297, 0.7004, 0.7144, 0.6994, 0.4825, 0.09643, 0.5175, 0.09643, 0.5175, 0.1536, 0.4825, 0.1536, 0.4825, 0.3981, 0.5175, 0.3981, 0.5175, 0.4074, 0.4825, 0.4074, 0.6349, 0.5964, 0.6927, 0.5964, 0.6937, 0.6536, 0.6342, 0.6536, 0.4825, 0.8385, 0.5175, 0.8385, 0.5175, 0.856, 0.4825, 0.856, 0.3073, 0.5964, 0.3651, 0.5964, 0.3658, 0.6536, 0.3063, 0.6536, 0.2165, 0.5501, 0.2277, 0.5489, 0.2297, 0.7004, 0.2144, 0.6994, 0.7723, 0.5489, 0.7835, 0.5501, 0.7856, 0.6994, 0.7703, 0.7004, 0.7461, 0.5428, 0.7539, 0.5428, 0.7566, 0.7072, 0.7434, 0.7072, 0.2461, 0.5428, 0.2539, 0.5428, 0.2566, 0.7072, 0.2434, 0.7072, 0.4825, 0.3426, 0.5175, 0.3426, 0.5175, 0.3519, 0.4825, 0.3519, 0.4825, 0.3723, 0.5175, 0.3723, 0.5175, 0.3777, 0.4825, 0.3777, 0.4825, 0.894, 0.5175, 0.894, 0.5175, 0.9115, 0.4825, 0.9115, 0.4825, 0.8677, 0.5175, 0.8677, 0.5175, 0.8823, 0.4825, 0.8823, 0.1342, 0.6536, 0.1324, 0.75, 0.1281, 0.75, 0.125, 0.6536, 0.4825, 0.9926, 0.4825, 1.0, 0.4204, 1.0, 0.375, 0.9926, 0.4825, 0.09643, 0.375, 0.09643, 0.375, 0.04076, 0.4825, 0.0, 0.5175, 0.9926, 0.625, 0.9926, 0.625, 0.9969, 0.5175, 1.0, 0.8658, 0.6536, 0.875, 0.6536, 0.875, 0.7092, 0.8676, 0.75, 0.5175, 0.09643, 0.5175, 0.0, 0.5796, 0.0, 0.625, 0.09643, 0.1349, 0.5964, 0.125, 0.5964, 0.125, 0.5408, 0.1368, 0.5, 0.4825, 0.1536, 0.4825, 0.25, 0.4204, 0.25, 0.375, 0.1536, 0.4825, 0.2618, 0.375, 0.2618, 0.375, 0.255, 0.4825, 0.25, 0.8651, 0.5964, 0.8632, 0.5, 0.87, 0.5, 0.875, 0.5964, 0.5175, 0.2618, 0.5175, 0.25, 0.5796, 0.25, 0.625, 0.2618, 0.5175, 0.1536, 0.625, 0.1536, 0.625, 0.2092, 0.5175, 0.25, 0.3658, 0.6536, 0.375, 0.6536, 0.3901, 0.7375, 0.3676, 0.75, 0.4825, 0.6536, 0.4825, 0.75, 0.3901, 0.7375, 0.375, 0.6536, 0.4825, 0.7574, 0.375, 0.7574, 0.3901, 0.7375, 0.4825, 0.75, 0.6342, 0.6536, 0.6324, 0.75, 0.6109, 0.7364, 0.625, 0.6536, 0.5175, 0.7574, 0.5175, 0.75, 0.6109, 0.7364, 0.625, 0.7574, 0.5175, 0.6536, 0.625, 0.6536, 0.6109, 0.7364, 0.5175, 0.75, 0.4825, 0.4882, 0.4825, 0.5, 0.3885, 0.5136, 0.375, 0.4882, 0.4825, 0.5964, 0.375, 0.5964, 0.3885, 0.5136, 0.4825, 0.5, 0.3651, 0.5964, 0.3632, 0.5, 0.3885, 0.5136, 0.375, 0.5964, 0.6349, 0.5964, 0.625, 0.5964, 0.6099, 0.5119, 0.6368, 0.5, 0.5175, 0.5964, 0.5175, 0.5, 0.6099, 0.5119, 0.625, 0.5964, 0.5175, 0.4882, 0.625, 0.4882, 0.6099, 0.5119, 0.5175, 0.5, 0.4825, 0.4285, 0.375, 0.4243, 0.375, 0.4167, 0.4825, 0.4167, 0.3073, 0.5964, 0.2917, 0.5406, 0.2917, 0.5045, 0.2993, 0.5, 0.2835, 0.5501, 0.2822, 0.5, 0.2911, 0.5, 0.2917, 0.5406, 0.4825, 0.4074, 0.4825, 0.4167, 0.4063, 0.4167, 0.375, 0.4072, 0.4825, 0.3215, 0.4825, 0.3333, 0.4063, 0.3333, 0.375, 0.3257, 0.4825, 0.3426, 0.375, 0.3428, 0.375, 0.3339, 0.4825, 0.3333, 0.2165, 0.5501, 0.2083, 0.5406, 0.2083, 0.5045, 0.2178, 0.5, 0.1927, 0.5964, 0.2007, 0.5, 0.2083, 0.5, 0.2083, 0.5406, 0.5175, 0.3215, 0.625, 0.3257, 0.625, 0.3333, 0.5175, 0.3333, 0.8073, 0.5964, 0.7917, 0.5406, 0.7917, 0.5045, 0.7993, 0.5, 0.7835, 0.5501, 0.7822, 0.5, 0.7911, 0.5, 0.7917, 0.5406, 0.5175, 0.3426, 0.5175, 0.3333, 0.5937, 0.3333, 0.625, 0.3428, 0.5175, 0.4285, 0.5175, 0.4167, 0.5937, 0.4167, 0.625, 0.4243, 0.5175, 0.4074, 0.625, 0.4072, 0.625, 0.4161, 0.5175, 0.4167, 0.7165, 0.5501, 0.7083, 0.5406, 0.7083, 0.5045, 0.7178, 0.5, 0.6927, 0.5964, 0.7007, 0.5, 0.7083, 0.5, 0.7083, 0.5406, 0.4825, 0.9241, 0.375, 0.9333, 0.375, 0.9211, 0.4825, 0.9167, 0.1937, 0.6536, 0.2083, 0.6649, 0.2083, 0.7116, 0.1917, 0.75, 0.2144, 0.6994, 0.2132, 0.75, 0.2083, 0.75, 0.2083, 0.6649, 0.4825, 0.9115, 0.4825, 0.9167, 0.4063, 0.9167, 0.375, 0.9118, 0.4825, 0.8259, 0.4825, 0.8333, 0.4063, 0.8333, 0.375, 0.8167, 0.4825, 0.8385, 0.375, 0.8382, 0.375, 0.8333, 0.4825, 0.8333, 0.2856, 0.6994, 0.2917, 0.6649, 0.2917, 0.7116, 0.2868, 0.75, 0.3063, 0.6536, 0.3083, 0.75, 0.2961, 0.75, 0.2917, 0.6649, 0.5175, 0.8259, 0.625, 0.8167, 0.625, 0.8289, 0.5175, 0.8333, 0.6937, 0.6536, 0.7083, 0.6649, 0.7083, 0.7116, 0.6917, 0.75, 0.7144, 0.6994, 0.7132, 0.75, 0.7083, 0.75, 0.7083, 0.6649, 0.5175, 0.8385, 0.5175, 0.8333, 0.5937, 0.8333, 0.625, 0.8382, 0.5175, 0.9241, 0.5175, 0.9167, 0.5937, 0.9167, 0.625, 0.9333, 0.5175, 0.9115, 0.625, 0.9118, 0.625, 0.9167, 0.5175, 0.9167, 0.7856, 0.6994, 0.7917, 0.6649, 0.7917, 0.7116, 0.7868, 0.75, 0.8063, 0.6536, 0.8083, 0.75, 0.7961, 0.75, 0.7917, 0.6649, 0.2723, 0.5489, 0.2639, 0.5365, 0.2639, 0.5057, 0.2714, 0.5, 0.2539, 0.5428, 0.2534, 0.5, 0.2639, 0.5, 0.2639, 0.5365, 0.4825, 0.3777, 0.4825, 0.3889, 0.4063, 0.3889, 0.375, 0.3784, 0.4825, 0.3981, 0.375, 0.3964, 0.375, 0.3889, 0.4825, 0.3889, 0.2277, 0.5489, 0.2286, 0.5, 0.2361, 0.5, 0.2361, 0.5365, 0.4825, 0.3519, 0.4825, 0.3611, 0.4063, 0.3611, 0.375, 0.3536, 0.4825, 0.3723, 0.375, 0.3716, 0.375, 0.3611, 0.4825, 0.3611, 0.2461, 0.5428, 0.2361, 0.5365, 0.2361, 0.5057, 0.2466, 0.5, 0.7723, 0.5489, 0.7639, 0.5365, 0.7639, 0.5057, 0.7714, 0.5, 0.7539, 0.5428, 0.7534, 0.5, 0.7639, 0.5, 0.7639, 0.5365, 0.5175, 0.3723, 0.5175, 0.3611, 0.5937, 0.3611, 0.625, 0.3716, 0.5175, 0.3519, 0.625, 0.3536, 0.625, 0.3611, 0.5175, 0.3611, 0.7277, 0.5489, 0.7286, 0.5, 0.7361, 0.5, 0.7361, 0.5365, 0.5175, 0.3981, 0.5175, 0.3889, 0.5937, 0.3889, 0.625, 0.3964, 0.5175, 0.3777, 0.625, 0.3784, 0.625, 0.3889, 0.5175, 0.3889, 0.7461, 0.5428, 0.7361, 0.5365, 0.7361, 0.5057, 0.7466, 0.5, 0.2297, 0.7004, 0.2361, 0.6957, 0.2361, 0.7278, 0.229, 0.75, 0.2434, 0.7072, 0.2432, 0.75, 0.2367, 0.75, 0.2361, 0.6957, 0.4825, 0.8823, 0.4825, 0.8889, 0.4063, 0.8889, 0.375, 0.8818, 0.4825, 0.894, 0.375, 0.896, 0.375, 0.8902, 0.4825, 0.8889, 0.2703, 0.7004, 0.271, 0.75, 0.2652, 0.75, 0.2639, 0.6957, 0.4825, 0.856, 0.4825, 0.8611, 0.4063, 0.8611, 0.375, 0.854, 0.4825, 0.8677, 0.375, 0.8682, 0.375, 0.8617, 0.4825, 0.8611, 0.2566, 0.7072, 0.2639, 0.6957, 0.2639, 0.7278, 0.2568, 0.75, 0.7297, 0.7004, 0.7361, 0.6957, 0.7361, 0.7278, 0.729, 0.75, 0.7434, 0.7072, 0.7432, 0.75, 0.7367, 0.75, 0.7361, 0.6957, 0.5175, 0.8677, 0.5175, 0.8611, 0.5937, 0.8611, 0.625, 0.8682, 0.5175, 0.856, 0.625, 0.854, 0.625, 0.8598, 0.5175, 0.8611, 0.7703, 0.7004, 0.771, 0.75, 0.7652, 0.75, 0.7639, 0.6957, 0.5175, 0.894, 0.5175, 0.8889, 0.5937, 0.8889, 0.625, 0.896, 0.5175, 0.8823, 0.625, 0.8818, 0.625, 0.8883, 0.5175, 0.8889, 0.7566, 0.7072, 0.7639, 0.6957, 0.7639, 0.7278, 0.7568, 0.75, 0.1349, 0.5964, 0.1342, 0.6536, 0.125, 0.6536, 0.125, 0.5964, 0.375, 0.1536, 0.375, 0.09643, 0.4825, 0.09643, 0.4825, 0.1536, 0.4825, 0.9926, 0.5175, 0.9926, 0.5175, 1.0, 0.4825, 1.0, 0.4825, 0.0, 0.5175, 0.0, 0.5175, 0.09643, 0.4825, 0.09643, 0.8658, 0.6536, 0.8651, 0.5964, 0.875, 0.5964, 0.875, 0.6536, 0.625, 0.09643, 0.625, 0.1536, 0.5175, 0.1536, 0.5175, 0.09643, 0.5175, 0.2618, 0.4825, 0.2618, 0.4825, 0.25, 0.5175, 0.25, 0.5175, 0.25, 0.4825, 0.25, 0.4825, 0.1536, 0.5175, 0.1536, 0.1927, 0.5964, 0.1349, 0.5964, 0.1368, 0.5, 0.2007, 0.5, 0.375, 0.3257, 0.375, 0.2618, 0.4825, 0.2618, 0.4825, 0.3215, 0.6927, 0.5964, 0.6349, 0.5964, 0.6368, 0.5, 0.7007, 0.5, 0.625, 0.4243, 0.625, 0.4882, 0.5175, 0.4882, 0.5175, 0.4285, 0.5175, 0.5964, 0.4825, 0.5964, 0.4825, 0.5, 0.5175, 0.5, 0.5175, 0.5, 0.4825, 0.5, 0.4825, 0.4882, 0.5175, 0.4882, 0.3658, 0.6536, 0.3651, 0.5964, 0.375, 0.5964, 0.375, 0.6536, 0.375, 0.6536, 0.375, 0.5964, 0.4825, 0.5964, 0.4825, 0.6536, 0.6349, 0.5964, 0.6342, 0.6536, 0.625, 0.6536, 0.625, 0.5964, 0.625, 0.5964, 0.625, 0.6536, 0.5175, 0.6536, 0.5175, 0.5964, 0.5175, 0.7574, 0.4825, 0.7574, 0.4825, 0.75, 0.5175, 0.75, 0.5175, 0.75, 0.4825, 0.75, 0.4825, 0.6536, 0.5175, 0.6536, 0.3063, 0.6536, 0.3658, 0.6536, 0.3676, 0.75, 0.3083, 0.75, 0.375, 0.8167, 0.375, 0.7574, 0.4825, 0.7574, 0.4825, 0.8259, 0.8063, 0.6536, 0.8658, 0.6536, 0.8676, 0.75, 0.8083, 0.75, 0.625, 0.9333, 0.625, 0.9926, 0.5175, 0.9926, 0.5175, 0.9241, 0.3651, 0.5964, 0.3073, 0.5964, 0.2993, 0.5, 0.3632, 0.5, 0.375, 0.4882, 0.375, 0.4243, 0.4825, 0.4285, 0.4825, 0.4882, 0.2277, 0.5489, 0.2165, 0.5501, 0.2178, 0.5, 0.2286, 0.5, 0.375, 0.3536, 0.375, 0.3428, 0.4825, 0.3426, 0.4825, 0.3519, 0.8651, 0.5964, 0.8073, 0.5964, 0.7993, 0.5, 0.8632, 0.5, 0.625, 0.2618, 0.625, 0.3257, 0.5175, 0.3215, 0.5175, 0.2618, 0.7277, 0.5489, 0.7165, 0.5501, 0.7178, 0.5, 0.7286, 0.5, 0.625, 0.3964, 0.625, 0.4072, 0.5175, 0.4074, 0.5175, 0.3981, 0.1342, 0.6536, 0.1937, 0.6536, 0.1917, 0.75, 0.1324, 0.75, 0.375, 0.9926, 0.375, 0.9333, 0.4825, 0.9241, 0.4825, 0.9926, 0.2703, 0.7004, 0.2856, 0.6994, 0.2868, 0.75, 0.271, 0.75, 0.375, 0.854, 0.375, 0.8382, 0.4825, 0.8385, 0.4825, 0.856, 0.6342, 0.6536, 0.6937, 0.6536, 0.6917, 0.75, 0.6324, 0.75, 0.625, 0.7574, 0.625, 0.8167, 0.5175, 0.8259, 0.5175, 0.7574, 0.7703, 0.7004, 0.7856, 0.6994, 0.7868, 0.75, 0.771, 0.75, 0.625, 0.896, 0.625, 0.9118, 0.5175, 0.9115, 0.5175, 0.894, 0.7165, 0.5501, 0.7144, 0.6994, 0.7083, 0.6649, 0.7083, 0.5406, 0.7083, 0.5406, 0.7083, 0.6649, 0.6937, 0.6536, 0.6927, 0.5964, 0.8073, 0.5964, 0.8063, 0.6536, 0.7917, 0.6649, 0.7917, 0.5406, 0.7917, 0.5406, 0.7917, 0.6649, 0.7856, 0.6994, 0.7835, 0.5501, 0.2165, 0.5501, 0.2144, 0.6994, 0.2083, 0.6649, 0.2083, 0.5406, 0.2083, 0.5406, 0.2083, 0.6649, 0.1937, 0.6536, 0.1927, 0.5964, 0.3073, 0.5964, 0.3063, 0.6536, 0.2917, 0.6649, 0.2917, 0.5406, 0.2917, 0.5406, 0.2917, 0.6649, 0.2856, 0.6994, 0.2835, 0.5501, 0.5175, 0.8385, 0.4825, 0.8385, 0.4825, 0.8333, 0.5175, 0.8333, 0.5175, 0.8333, 0.4825, 0.8333, 0.4825, 0.8259, 0.5175, 0.8259, 0.5175, 0.9241, 0.4825, 0.9241, 0.4825, 0.9167, 0.5175, 0.9167, 0.5175, 0.9167, 0.4825, 0.9167, 0.4825, 0.9115, 0.5175, 0.9115, 0.5175, 0.3426, 0.4825, 0.3426, 0.4825, 0.3333, 0.5175, 0.3333, 0.5175, 0.3333, 0.4825, 0.3333, 0.4825, 0.3215, 0.5175, 0.3215, 0.5175, 0.4285, 0.4825, 0.4285, 0.4825, 0.4167, 0.5175, 0.4167, 0.5175, 0.4167, 0.4825, 0.4167, 0.4825, 0.4074, 0.5175, 0.4074, 0.2835, 0.5501, 0.2723, 0.5489, 0.2714, 0.5, 0.2822, 0.5, 0.375, 0.4072, 0.375, 0.3964, 0.4825, 0.3981, 0.4825, 0.4074, 0.2539, 0.5428, 0.2461, 0.5428, 0.2466, 0.5, 0.2534, 0.5, 0.375, 0.3784, 0.375, 0.3716, 0.4825, 0.3723, 0.4825, 0.3777, 0.7835, 0.5501, 0.7723, 0.5489, 0.7714, 0.5, 0.7822, 0.5, 0.625, 0.3428, 0.625, 0.3536, 0.5175, 0.3519, 0.5175, 0.3426, 0.7539, 0.5428, 0.7461, 0.5428, 0.7466, 0.5, 0.7534, 0.5, 0.625, 0.3716, 0.625, 0.3784, 0.5175, 0.3777, 0.5175, 0.3723, 0.2144, 0.6994, 0.2297, 0.7004, 0.229, 0.75, 0.2132, 0.75, 0.375, 0.9118, 0.375, 0.896, 0.4825, 0.894, 0.4825, 0.9115, 0.2434, 0.7072, 0.2566, 0.7072, 0.2568, 0.75, 0.2432, 0.75, 0.375, 0.8818, 0.375, 0.8682, 0.4825, 0.8677, 0.4825, 0.8823, 0.7144, 0.6994, 0.7297, 0.7004, 0.729, 0.75, 0.7132, 0.75, 0.625, 0.8382, 0.625, 0.854, 0.5175, 0.856, 0.5175, 0.8385, 0.7434, 0.7072, 0.7566, 0.7072, 0.7568, 0.75, 0.7432, 0.75, 0.625, 0.8682, 0.625, 0.8818, 0.5175, 0.8823, 0.5175, 0.8677, 0.5175, 0.3723, 0.4825, 0.3723, 0.4825, 0.3611, 0.5175, 0.3611, 0.5175, 0.3611, 0.4825, 0.3611, 0.4825, 0.3519, 0.5175, 0.3519, 0.5175, 0.3981, 0.4825, 0.3981, 0.4825, 0.3889, 0.5175, 0.3889, 0.5175, 0.3889, 0.4825, 0.3889, 0.4825, 0.3777, 0.5175, 0.3777, 0.5175, 0.8677, 0.4825, 0.8677, 0.4825, 0.8611, 0.5175, 0.8611, 0.5175, 0.8611, 0.4825, 0.8611, 0.4825, 0.856, 0.5175, 0.856, 0.5175, 0.894, 0.4825, 0.894, 0.4825, 0.8889, 0.5175, 0.8889, 0.5175, 0.8889, 0.4825, 0.8889, 0.4825, 0.8823, 0.5175, 0.8823, 0.2461, 0.5428, 0.2434, 0.7072, 0.2361, 0.6957, 0.2361, 0.5365, 0.2361, 0.5365, 0.2361, 0.6957, 0.2297, 0.7004, 0.2277, 0.5489, 0.2723, 0.5489, 0.2703, 0.7004, 0.2639, 0.6957, 0.2639, 0.5365, 0.2639, 0.5365, 0.2639, 0.6957, 0.2566, 0.7072, 0.2539, 0.5428, 0.7461, 0.5428, 0.7434, 0.7072, 0.7361, 0.6957, 0.7361, 0.5365, 0.7361, 0.5365, 0.7361, 0.6957, 0.7297, 0.7004, 0.7277, 0.5489, 0.7723, 0.5489, 0.7703, 0.7004, 0.7639, 0.6957, 0.7639, 0.5365, 0.7639, 0.5365, 0.7639, 0.6957, 0.7566, 0.7072, 0.7539, 0.5428, 0.1349, 0.5964, 0.1927, 0.5964, 0.1937, 0.6536, 0.1342, 0.6536, 0.4825, 0.9241, 0.5175, 0.9241, 0.5175, 0.9926, 0.4825, 0.9926, 0.2723, 0.5489, 0.2835, 0.5501, 0.2856, 0.6994, 0.2703, 0.7004, 0.4825, 0.7574, 0.5175, 0.7574, 0.5175, 0.8259, 0.4825, 0.8259, 0.8073, 0.5964, 0.8651, 0.5964, 0.8658, 0.6536, 0.8063, 0.6536, 0.4825, 0.5964, 0.5175, 0.5964, 0.5175, 0.6536, 0.4825, 0.6536, 0.4825, 0.2618, 0.5175, 0.2618, 0.5175, 0.3215, 0.4825, 0.3215, 0.4825, 0.4285, 0.5175, 0.4285, 0.5175, 0.4882, 0.4825, 0.4882, 0.7165, 0.5501, 0.7277, 0.5489, 0.7297, 0.7004, 0.7144, 0.6994, 0.4825, 0.09643, 0.5175, 0.09643, 0.5175, 0.1536, 0.4825, 0.1536, 0.4825, 0.3981, 0.5175, 0.3981, 0.5175, 0.4074, 0.4825, 0.4074, 0.6349, 0.5964, 0.6927, 0.5964, 0.6937, 0.6536, 0.6342, 0.6536, 0.4825, 0.8385, 0.5175, 0.8385, 0.5175, 0.856, 0.4825, 0.856, 0.3073, 0.5964, 0.3651, 0.5964, 0.3658, 0.6536, 0.3063, 0.6536, 0.2165, 0.5501, 0.2277, 0.5489, 0.2297, 0.7004, 0.2144, 0.6994, 0.7723, 0.5489, 0.7835, 0.5501, 0.7856, 0.6994, 0.7703, 0.7004, 0.7461, 0.5428, 0.7539, 0.5428, 0.7566, 0.7072, 0.7434, 0.7072, 0.2461, 0.5428, 0.2539, 0.5428, 0.2566, 0.7072, 0.2434, 0.7072, 0.4825, 0.3426, 0.5175, 0.3426, 0.5175, 0.3519, 0.4825, 0.3519, 0.4825, 0.3723, 0.5175, 0.3723, 0.5175, 0.3777, 0.4825, 0.3777, 0.4825, 0.894, 0.5175, 0.894, 0.5175, 0.9115, 0.4825, 0.9115, 0.4825, 0.8677, 0.5175, 0.8677, 0.5175, 0.8823, 0.4825, 0.8823, 0.1342, 0.6536, 0.1324, 0.75, 0.1281, 0.75, 0.125, 0.6536, 0.4825, 0.9926, 0.4825, 1.0, 0.4204, 1.0, 0.375, 0.9926, 0.4825, 0.09643, 0.375, 0.09643, 0.375, 0.04076, 0.4825, 0.0, 0.5175, 0.9926, 0.625, 0.9926, 0.625, 0.9969, 0.5175, 1.0, 0.8658, 0.6536, 0.875, 0.6536, 0.875, 0.7092, 0.8676, 0.75, 0.5175, 0.09643, 0.5175, 0.0, 0.5796, 0.0, 0.625, 0.09643, 0.1349, 0.5964, 0.125, 0.5964, 0.125, 0.5408, 0.1368, 0.5, 0.4825, 0.1536, 0.4825, 0.25, 0.4204, 0.25, 0.375, 0.1536, 0.4825, 0.2618, 0.375, 0.2618, 0.375, 0.255, 0.4825, 0.25, 0.8651, 0.5964, 0.8632, 0.5, 0.87, 0.5, 0.875, 0.5964, 0.5175, 0.2618, 0.5175, 0.25, 0.5796, 0.25, 0.625, 0.2618, 0.5175, 0.1536, 0.625, 0.1536, 0.625, 0.2092, 0.5175, 0.25, 0.3658, 0.6536, 0.375, 0.6536, 0.3901, 0.7375, 0.3676, 0.75, 0.4825, 0.6536, 0.4825, 0.75, 0.3901, 0.7375, 0.375, 0.6536, 0.4825, 0.7574, 0.375, 0.7574, 0.3901, 0.7375, 0.4825, 0.75, 0.6342, 0.6536, 0.6324, 0.75, 0.6109, 0.7364, 0.625, 0.6536, 0.5175, 0.7574, 0.5175, 0.75, 0.6109, 0.7364, 0.625, 0.7574, 0.5175, 0.6536, 0.625, 0.6536, 0.6109, 0.7364, 0.5175, 0.75, 0.4825, 0.4882, 0.4825, 0.5, 0.3885, 0.5136, 0.375, 0.4882, 0.4825, 0.5964, 0.375, 0.5964, 0.3885, 0.5136, 0.4825, 0.5, 0.3651, 0.5964, 0.3632, 0.5, 0.3885, 0.5136, 0.375, 0.5964, 0.6349, 0.5964, 0.625, 0.5964, 0.6099, 0.5119, 0.6368, 0.5, 0.5175, 0.5964, 0.5175, 0.5, 0.6099, 0.5119, 0.625, 0.5964, 0.5175, 0.4882, 0.625, 0.4882, 0.6099, 0.5119, 0.5175, 0.5, 0.4825, 0.4285, 0.375, 0.4243, 0.375, 0.4167, 0.4825, 0.4167, 0.3073, 0.5964, 0.2917, 0.5406, 0.2917, 0.5045, 0.2993, 0.5, 0.2835, 0.5501, 0.2822, 0.5, 0.2911, 0.5, 0.2917, 0.5406, 0.4825, 0.4074, 0.4825, 0.4167, 0.4063, 0.4167, 0.375, 0.4072, 0.4825, 0.3215, 0.4825, 0.3333, 0.4063, 0.3333, 0.375, 0.3257, 0.4825, 0.3426, 0.375, 0.3428, 0.375, 0.3339, 0.4825, 0.3333, 0.2165, 0.5501, 0.2083, 0.5406, 0.2083, 0.5045, 0.2178, 0.5, 0.1927, 0.5964, 0.2007, 0.5, 0.2083, 0.5, 0.2083, 0.5406, 0.5175, 0.3215, 0.625, 0.3257, 0.625, 0.3333, 0.5175, 0.3333, 0.8073, 0.5964, 0.7917, 0.5406, 0.7917, 0.5045, 0.7993, 0.5, 0.7835, 0.5501, 0.7822, 0.5, 0.7911, 0.5, 0.7917, 0.5406, 0.5175, 0.3426, 0.5175, 0.3333, 0.5937, 0.3333, 0.625, 0.3428, 0.5175, 0.4285, 0.5175, 0.4167, 0.5937, 0.4167, 0.625, 0.4243, 0.5175, 0.4074, 0.625, 0.4072, 0.625, 0.4161, 0.5175, 0.4167, 0.7165, 0.5501, 0.7083, 0.5406, 0.7083, 0.5045, 0.7178, 0.5, 0.6927, 0.5964, 0.7007, 0.5, 0.7083, 0.5, 0.7083, 0.5406, 0.4825, 0.9241, 0.375, 0.9333, 0.375, 0.9211, 0.4825, 0.9167, 0.1937, 0.6536, 0.2083, 0.6649, 0.2083, 0.7116, 0.1917, 0.75, 0.2144, 0.6994, 0.2132, 0.75, 0.2083, 0.75, 0.2083, 0.6649, 0.4825, 0.9115, 0.4825, 0.9167, 0.4063, 0.9167, 0.375, 0.9118, 0.4825, 0.8259, 0.4825, 0.8333, 0.4063, 0.8333, 0.375, 0.8167, 0.4825, 0.8385, 0.375, 0.8382, 0.375, 0.8333, 0.4825, 0.8333, 0.2856, 0.6994, 0.2917, 0.6649, 0.2917, 0.7116, 0.2868, 0.75, 0.3063, 0.6536, 0.3083, 0.75, 0.2961, 0.75, 0.2917, 0.6649, 0.5175, 0.8259, 0.625, 0.8167, 0.625, 0.8289, 0.5175, 0.8333, 0.6937, 0.6536, 0.7083, 0.6649, 0.7083, 0.7116, 0.6917, 0.75, 0.7144, 0.6994, 0.7132, 0.75, 0.7083, 0.75, 0.7083, 0.6649, 0.5175, 0.8385, 0.5175, 0.8333, 0.5937, 0.8333, 0.625, 0.8382, 0.5175, 0.9241, 0.5175, 0.9167, 0.5937, 0.9167, 0.625, 0.9333, 0.5175, 0.9115, 0.625, 0.9118, 0.625, 0.9167, 0.5175, 0.9167, 0.7856, 0.6994, 0.7917, 0.6649, 0.7917, 0.7116, 0.7868, 0.75, 0.8063, 0.6536, 0.8083, 0.75, 0.7961, 0.75, 0.7917, 0.6649, 0.2723, 0.5489, 0.2639, 0.5365, 0.2639, 0.5057, 0.2714, 0.5, 0.2539, 0.5428, 0.2534, 0.5, 0.2639, 0.5, 0.2639, 0.5365, 0.4825, 0.3777, 0.4825, 0.3889, 0.4063, 0.3889, 0.375, 0.3784, 0.4825, 0.3981, 0.375, 0.3964, 0.375, 0.3889, 0.4825, 0.3889, 0.2277, 0.5489, 0.2286, 0.5, 0.2361, 0.5, 0.2361, 0.5365, 0.4825, 0.3519, 0.4825, 0.3611, 0.4063, 0.3611, 0.375, 0.3536, 0.4825, 0.3723, 0.375, 0.3716, 0.375, 0.3611, 0.4825, 0.3611, 0.2461, 0.5428, 0.2361, 0.5365, 0.2361, 0.5057, 0.2466, 0.5, 0.7723, 0.5489, 0.7639, 0.5365, 0.7639, 0.5057, 0.7714, 0.5, 0.7539, 0.5428, 0.7534, 0.5, 0.7639, 0.5, 0.7639, 0.5365, 0.5175, 0.3723, 0.5175, 0.3611, 0.5937, 0.3611, 0.625, 0.3716, 0.5175, 0.3519, 0.625, 0.3536, 0.625, 0.3611, 0.5175, 0.3611, 0.7277, 0.5489, 0.7286, 0.5, 0.7361, 0.5, 0.7361, 0.5365, 0.5175, 0.3981, 0.5175, 0.3889, 0.5937, 0.3889, 0.625, 0.3964, 0.5175, 0.3777, 0.625, 0.3784, 0.625, 0.3889, 0.5175, 0.3889, 0.7461, 0.5428, 0.7361, 0.5365, 0.7361, 0.5057, 0.7466, 0.5, 0.2297, 0.7004, 0.2361, 0.6957, 0.2361, 0.7278, 0.229, 0.75, 0.2434, 0.7072, 0.2432, 0.75, 0.2367, 0.75, 0.2361, 0.6957, 0.4825, 0.8823, 0.4825, 0.8889, 0.4063, 0.8889, 0.375, 0.8818, 0.4825, 0.894, 0.375, 0.896, 0.375, 0.8902, 0.4825, 0.8889, 0.2703, 0.7004, 0.271, 0.75, 0.2652, 0.75, 0.2639, 0.6957, 0.4825, 0.856, 0.4825, 0.8611, 0.4063, 0.8611, 0.375, 0.854, 0.4825, 0.8677, 0.375, 0.8682, 0.375, 0.8617, 0.4825, 0.8611, 0.2566, 0.7072, 0.2639, 0.6957, 0.2639, 0.7278, 0.2568, 0.75, 0.7297, 0.7004, 0.7361, 0.6957, 0.7361, 0.7278, 0.729, 0.75, 0.7434, 0.7072, 0.7432, 0.75, 0.7367, 0.75, 0.7361, 0.6957, 0.5175, 0.8677, 0.5175, 0.8611, 0.5937, 0.8611, 0.625, 0.8682, 0.5175, 0.856, 0.625, 0.854, 0.625, 0.8598, 0.5175, 0.8611, 0.7703, 0.7004, 0.771, 0.75, 0.7652, 0.75, 0.7639, 0.6957, 0.5175, 0.894, 0.5175, 0.8889, 0.5937, 0.8889, 0.625, 0.896, 0.5175, 0.8823, 0.625, 0.8818, 0.625, 0.8883, 0.5175, 0.8889, 0.7566, 0.7072, 0.7639, 0.6957, 0.7639, 0.7278, 0.7568, 0.75, 0.1349, 0.5964, 0.1342, 0.6536, 0.125, 0.6536, 0.125, 0.5964, 0.375, 0.1536, 0.375, 0.09643, 0.4825, 0.09643, 0.4825, 0.1536, 0.4825, 0.9926, 0.5175, 0.9926, 0.5175, 1.0, 0.4825, 1.0, 0.4825, 0.0, 0.5175, 0.0, 0.5175, 0.09643, 0.4825, 0.09643, 0.8658, 0.6536, 0.8651, 0.5964, 0.875, 0.5964, 0.875, 0.6536, 0.625, 0.09643, 0.625, 0.1536, 0.5175, 0.1536, 0.5175, 0.09643, 0.5175, 0.2618, 0.4825, 0.2618, 0.4825, 0.25, 0.5175, 0.25, 0.5175, 0.25, 0.4825, 0.25, 0.4825, 0.1536, 0.5175, 0.1536, 0.1927, 0.5964, 0.1349, 0.5964, 0.1368, 0.5, 0.2007, 0.5, 0.375, 0.3257, 0.375, 0.2618, 0.4825, 0.2618, 0.4825, 0.3215, 0.6927, 0.5964, 0.6349, 0.5964, 0.6368, 0.5, 0.7007, 0.5, 0.625, 0.4243, 0.625, 0.4882, 0.5175, 0.4882, 0.5175, 0.4285, 0.5175, 0.5964, 0.4825, 0.5964, 0.4825, 0.5, 0.5175, 0.5, 0.5175, 0.5, 0.4825, 0.5, 0.4825, 0.4882, 0.5175, 0.4882, 0.3658, 0.6536, 0.3651, 0.5964, 0.375, 0.5964, 0.375, 0.6536, 0.375, 0.6536, 0.375, 0.5964, 0.4825, 0.5964, 0.4825, 0.6536, 0.6349, 0.5964, 0.6342, 0.6536, 0.625, 0.6536, 0.625, 0.5964, 0.625, 0.5964, 0.625, 0.6536, 0.5175, 0.6536, 0.5175, 0.5964, 0.5175, 0.7574, 0.4825, 0.7574, 0.4825, 0.75, 0.5175, 0.75, 0.5175, 0.75, 0.4825, 0.75, 0.4825, 0.6536, 0.5175, 0.6536, 0.3063, 0.6536, 0.3658, 0.6536, 0.3676, 0.75, 0.3083, 0.75, 0.375, 0.8167, 0.375, 0.7574, 0.4825, 0.7574, 0.4825, 0.8259, 0.8063, 0.6536, 0.8658, 0.6536, 0.8676, 0.75, 0.8083, 0.75, 0.625, 0.9333, 0.625, 0.9926, 0.5175, 0.9926, 0.5175, 0.9241, 0.3651, 0.5964, 0.3073, 0.5964, 0.2993, 0.5, 0.3632, 0.5, 0.375, 0.4882, 0.375, 0.4243, 0.4825, 0.4285, 0.4825, 0.4882, 0.2277, 0.5489, 0.2165, 0.5501, 0.2178, 0.5, 0.2286, 0.5, 0.375, 0.3536, 0.375, 0.3428, 0.4825, 0.3426, 0.4825, 0.3519, 0.8651, 0.5964, 0.8073, 0.5964, 0.7993, 0.5, 0.8632, 0.5, 0.625, 0.2618, 0.625, 0.3257, 0.5175, 0.3215, 0.5175, 0.2618, 0.7277, 0.5489, 0.7165, 0.5501, 0.7178, 0.5, 0.7286, 0.5, 0.625, 0.3964, 0.625, 0.4072, 0.5175, 0.4074, 0.5175, 0.3981, 0.1342, 0.6536, 0.1937, 0.6536, 0.1917, 0.75, 0.1324, 0.75, 0.375, 0.9926, 0.375, 0.9333, 0.4825, 0.9241, 0.4825, 0.9926, 0.2703, 0.7004, 0.2856, 0.6994, 0.2868, 0.75, 0.271, 0.75, 0.375, 0.854, 0.375, 0.8382, 0.4825, 0.8385, 0.4825, 0.856, 0.6342, 0.6536, 0.6937, 0.6536, 0.6917, 0.75, 0.6324, 0.75, 0.625, 0.7574, 0.625, 0.8167, 0.5175, 0.8259, 0.5175, 0.7574, 0.7703, 0.7004, 0.7856, 0.6994, 0.7868, 0.75, 0.771, 0.75, 0.625, 0.896, 0.625, 0.9118, 0.5175, 0.9115, 0.5175, 0.894, 0.7165, 0.5501, 0.7144, 0.6994, 0.7083, 0.6649, 0.7083, 0.5406, 0.7083, 0.5406, 0.7083, 0.6649, 0.6937, 0.6536, 0.6927, 0.5964, 0.8073, 0.5964, 0.8063, 0.6536, 0.7917, 0.6649, 0.7917, 0.5406, 0.7917, 0.5406, 0.7917, 0.6649, 0.7856, 0.6994, 0.7835, 0.5501, 0.2165, 0.5501, 0.2144, 0.6994, 0.2083, 0.6649, 0.2083, 0.5406, 0.2083, 0.5406, 0.2083, 0.6649, 0.1937, 0.6536, 0.1927, 0.5964, 0.3073, 0.5964, 0.3063, 0.6536, 0.2917, 0.6649, 0.2917, 0.5406, 0.2917, 0.5406, 0.2917, 0.6649, 0.2856, 0.6994, 0.2835, 0.5501, 0.5175, 0.8385, 0.4825, 0.8385, 0.4825, 0.8333, 0.5175, 0.8333, 0.5175, 0.8333, 0.4825, 0.8333, 0.4825, 0.8259, 0.5175, 0.8259, 0.5175, 0.9241, 0.4825, 0.9241, 0.4825, 0.9167, 0.5175, 0.9167, 0.5175, 0.9167, 0.4825, 0.9167, 0.4825, 0.9115, 0.5175, 0.9115, 0.5175, 0.3426, 0.4825, 0.3426, 0.4825, 0.3333, 0.5175, 0.3333, 0.5175, 0.3333, 0.4825, 0.3333, 0.4825, 0.3215, 0.5175, 0.3215, 0.5175, 0.4285, 0.4825, 0.4285, 0.4825, 0.4167, 0.5175, 0.4167, 0.5175, 0.4167, 0.4825, 0.4167, 0.4825, 0.4074, 0.5175, 0.4074, 0.2835, 0.5501, 0.2723, 0.5489, 0.2714, 0.5, 0.2822, 0.5, 0.375, 0.4072, 0.375, 0.3964, 0.4825, 0.3981, 0.4825, 0.4074, 0.2539, 0.5428, 0.2461, 0.5428, 0.2466, 0.5, 0.2534, 0.5, 0.375, 0.3784, 0.375, 0.3716, 0.4825, 0.3723, 0.4825, 0.3777, 0.7835, 0.5501, 0.7723, 0.5489, 0.7714, 0.5, 0.7822, 0.5, 0.625, 0.3428, 0.625, 0.3536, 0.5175, 0.3519, 0.5175, 0.3426, 0.7539, 0.5428, 0.7461, 0.5428, 0.7466, 0.5, 0.7534, 0.5, 0.625, 0.3716, 0.625, 0.3784, 0.5175, 0.3777, 0.5175, 0.3723, 0.2144, 0.6994, 0.2297, 0.7004, 0.229, 0.75, 0.2132, 0.75, 0.375, 0.9118, 0.375, 0.896, 0.4825, 0.894, 0.4825, 0.9115, 0.2434, 0.7072, 0.2566, 0.7072, 0.2568, 0.75, 0.2432, 0.75, 0.375, 0.8818, 0.375, 0.8682, 0.4825, 0.8677, 0.4825, 0.8823, 0.7144, 0.6994, 0.7297, 0.7004, 0.729, 0.75, 0.7132, 0.75, 0.625, 0.8382, 0.625, 0.854, 0.5175, 0.856, 0.5175, 0.8385, 0.7434, 0.7072, 0.7566, 0.7072, 0.7568, 0.75, 0.7432, 0.75, 0.625, 0.8682, 0.625, 0.8818, 0.5175, 0.8823, 0.5175, 0.8677, 0.5175, 0.3723, 0.4825, 0.3723, 0.4825, 0.3611, 0.5175, 0.3611, 0.5175, 0.3611, 0.4825, 0.3611, 0.4825, 0.3519, 0.5175, 0.3519, 0.5175, 0.3981, 0.4825, 0.3981, 0.4825, 0.3889, 0.5175, 0.3889, 0.5175, 0.3889, 0.4825, 0.3889, 0.4825, 0.3777, 0.5175, 0.3777, 0.5175, 0.8677, 0.4825, 0.8677, 0.4825, 0.8611, 0.5175, 0.8611, 0.5175, 0.8611, 0.4825, 0.8611, 0.4825, 0.856, 0.5175, 0.856, 0.5175, 0.894, 0.4825, 0.894, 0.4825, 0.8889, 0.5175, 0.8889, 0.5175, 0.8889, 0.4825, 0.8889, 0.4825, 0.8823, 0.5175, 0.8823, 0.2461, 0.5428, 0.2434, 0.7072, 0.2361, 0.6957, 0.2361, 0.5365, 0.2361, 0.5365, 0.2361, 0.6957, 0.2297, 0.7004, 0.2277, 0.5489, 0.2723, 0.5489, 0.2703, 0.7004, 0.2639, 0.6957, 0.2639, 0.5365, 0.2639, 0.5365, 0.2639, 0.6957, 0.2566, 0.7072, 0.2539, 0.5428, 0.7461, 0.5428, 0.7434, 0.7072, 0.7361, 0.6957, 0.7361, 0.5365, 0.7361, 0.5365, 0.7361, 0.6957, 0.7297, 0.7004, 0.7277, 0.5489, 0.7723, 0.5489, 0.7703, 0.7004, 0.7639, 0.6957, 0.7639, 0.5365, 0.7639, 0.5365, 0.7639, 0.6957, 0.7566, 0.7072, 0.7539, 0.5428, 0.1349, 0.5964, 0.1927, 0.5964, 0.1937, 0.6536, 0.1342, 0.6536])
me_cube_031.materials.append(mat_newvood)
me_cube_031.materials.append(mat_silver)
me_cube_031.update()

# ---- objects
ob_door = bpy.data.objects.new('Door', me_cube_031)

# ---- transforms, parenting, visibility, modifiers, constraints
ob_door.location = (0.0, 0.0, 0.0)
ob_door.rotation_euler = (-1.571, 3.142, 0.0)
_vg = ob_door.vertex_groups.new(name='Bone')

# ---- collection membership
col_collection.objects.link(ob_door)

# ---- scene / render settings (as saved in the file)
scene.frame_start = 1; scene.frame_end = 60; scene.frame_set(58)
scene.render.engine = 'CYCLES'
scene.render.fps = 60
scene.cycles.sampling_pattern = 'TABULATED_SOBOL'
scene.cycles.use_light_tree = False
scene.view_settings.view_transform = 'Filmic'
scene.view_settings.exposure = -3.0
bpy.context.view_layer.update()

# ---- added for rendering (the .blend has no active camera): camera
cam_auto = bpy.data.cameras.new('AutoCamera')
cam_auto.lens = 50.0
cam_auto.sensor_width = 36.0
cam_auto.clip_end = 1000.0
ob_auto_camera = bpy.data.objects.new('AutoCamera', cam_auto)
scene.collection.objects.link(ob_auto_camera)
ob_auto_camera.location = (5.90429, -5.68962, 3.88094)
ob_auto_camera.rotation_euler = (1.09748, -7.21219e-08, 0.694738)
scene.camera = ob_auto_camera
bpy.context.view_layer.update()
